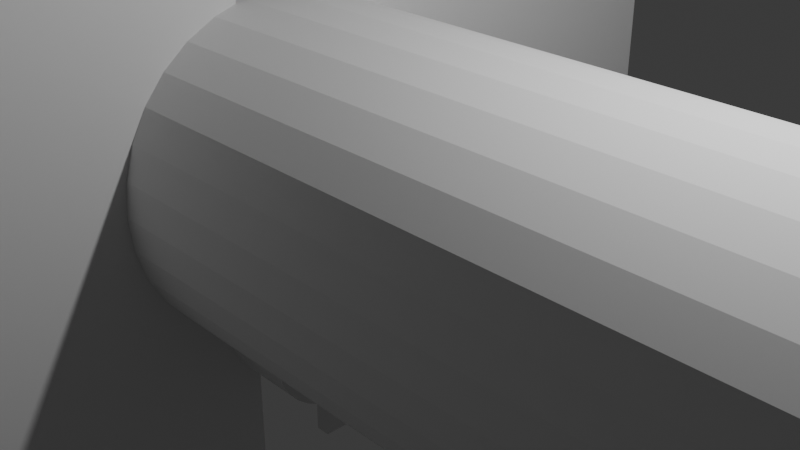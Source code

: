 # Source: ssto.blend  (saved by Blender 5.1.30; exported with 4.5.12 LTS)
import bpy
from mathutils import Matrix  # noqa: F401  (used for matrix-valued properties, if any)

bpy.ops.wm.read_factory_settings(use_empty=True)
scene = bpy.context.scene
scene.name = 'Scene'

# ---- collections
col_collection = bpy.data.collections.new('Collection'); scene.collection.children.link(col_collection)

# ---- world
world_world = bpy.data.worlds.new('World'); scene.world = world_world
world_world.use_nodes = True; world_world.node_tree.nodes.clear()
_N = world_world.node_tree.nodes; _L = world_world.node_tree.links
n0 = _N.new('ShaderNodeOutputWorld'); n0.name = 'World Output'; n0.location = (200, 100)
n1 = _N.new('ShaderNodeBackground'); n1.name = 'Background'; n1.location = (-200, 100)
n1.inputs[0].default_value = (0.05088, 0.05088, 0.05088, 1.0)
_L.new(n1.outputs[0], n0.inputs[0])
n0.is_active_output = True
world_world.color = (0.05088, 0.05088, 0.05088)
world_world.sun_shadow_jitter_overblur = 0.0

# ---- cameras
cam_camera = bpy.data.cameras.new('Camera')
cam_camera.clip_end = 100.0
cam_camera.ortho_scale = 7.314

# ---- lights
light_light = bpy.data.lights.new('Light', 'POINT')
light_light.energy = 1000.0
light_light.shadow_soft_size = 0.1

# ---- meshes
me_cylinder_010 = bpy.data.meshes.new('Cylinder.010')
me_cylinder_010.from_pydata([(0.0, 2.0, -10.0), (0.0, 2.0, 10.0), (0.3902, 1.962, -10.0), (0.3902, 1.962, 10.0), (0.7654, 1.848, -10.0), (0.7654, 1.848, 10.0), (1.111, 1.663, -10.0), (1.111, 1.663, 10.0), (1.414, 1.414, -10.0), (1.414, 1.414, 10.0), (1.663, 1.111, -10.0), (1.663, 1.111, 10.0), (1.848, 0.7654, -10.0), (1.848, 0.7654, 10.0), (1.962, 0.3902, -10.0), (1.962, 0.3902, 10.0), (2.0, 0.0, -10.0), (2.0, 0.0, 10.0), (1.962, -0.3902, -10.0), (1.962, -0.3902, 10.0), (1.848, -0.7654, -10.0), (1.848, -0.7654, 10.0), (1.663, -1.111, -10.0), (1.663, -1.111, 10.0), (1.414, -1.414, -10.0), (1.414, -1.414, 10.0), (1.111, -1.663, -10.0), (1.111, -1.663, 10.0), (0.7654, -1.848, -10.0), (0.7654, -1.848, 10.0), (0.3902, -1.962, -10.0), (0.3902, -1.962, 10.0), (0.0, -2.0, -10.0), (0.0, -2.0, 10.0), (-0.3902, -1.962, -10.0), (-0.3902, -1.962, 10.0), (-0.7654, -1.848, -10.0), (-0.7654, -1.848, 10.0), (-1.111, -1.663, -10.0), (-1.111, -1.663, 10.0), (-1.414, -1.414, -10.0), (-1.414, -1.414, 10.0), (-1.663, -1.111, -10.0), (-1.663, -1.111, 10.0), (-1.848, -0.7654, -10.0), (-1.848, -0.7654, 10.0), (-1.962, -0.3902, -10.0), (-1.962, -0.3902, 10.0), (-2.0, 0.0, -10.0), (-2.0, 0.0, 10.0), (-1.962, 0.3902, -10.0), (-1.962, 0.3902, 10.0), (-1.848, 0.7654, -10.0), (-1.848, 0.7654, 10.0), (-1.663, 1.111, -10.0), (-1.663, 1.111, 10.0), (-1.414, 1.414, -10.0), (-1.414, 1.414, 10.0), (-1.111, 1.663, -10.0), (-1.111, 1.663, 10.0), (-0.7654, 1.848, -10.0), (-0.7654, 1.848, 10.0), (-0.3902, 1.962, -10.0), (-0.3902, 1.962, 10.0)], [], [(0, 1, 3, 2), (2, 3, 5, 4), (4, 5, 7, 6), (6, 7, 9, 8), (8, 9, 11, 10), (10, 11, 13, 12), (12, 13, 15, 14), (14, 15, 17, 16), (16, 17, 19, 18), (18, 19, 21, 20), (20, 21, 23, 22), (22, 23, 25, 24), (24, 25, 27, 26), (26, 27, 29, 28), (28, 29, 31, 30), (30, 31, 33, 32), (32, 33, 35, 34), (34, 35, 37, 36), (36, 37, 39, 38), (38, 39, 41, 40), (40, 41, 43, 42), (42, 43, 45, 44), (44, 45, 47, 46), (46, 47, 49, 48), (48, 49, 51, 50), (50, 51, 53, 52), (52, 53, 55, 54), (54, 55, 57, 56), (56, 57, 59, 58), (58, 59, 61, 60), (3, 1, 63, 61, 59, 57, 55, 53, 51, 49, 47, 45, 43, 41, 39, 37, 35, 33, 31, 29, 27, 25, 23, 21, 19, 17, 15, 13, 11, 9, 7, 5), (60, 61, 63, 62), (62, 63, 1, 0), (0, 2, 4, 6, 8, 10, 12, 14, 16, 18, 20, 22, 24, 26, 28, 30, 32, 34, 36, 38, 40, 42, 44, 46, 48, 50, 52, 54, 56, 58, 60, 62)])
_uv = me_cylinder_010.uv_layers.new(name='UVMap')
_uv.uv.foreach_set('vector', [1.0, 0.5, 1.0, 1.0, 0.9688, 1.0, 0.9688, 0.5, 0.9688, 0.5, 0.9688, 1.0, 0.9375, 1.0, 0.9375, 0.5, 0.9375, 0.5, 0.9375, 1.0, 0.9062, 1.0, 0.9062, 0.5, 0.9062, 0.5, 0.9062, 1.0, 0.875, 1.0, 0.875, 0.5, 0.875, 0.5, 0.875, 1.0, 0.8438, 1.0, 0.8438, 0.5, 0.8438, 0.5, 0.8438, 1.0, 0.8125, 1.0, 0.8125, 0.5, 0.8125, 0.5, 0.8125, 1.0, 0.7812, 1.0, 0.7812, 0.5, 0.7812, 0.5, 0.7812, 1.0, 0.75, 1.0, 0.75, 0.5, 0.75, 0.5, 0.75, 1.0, 0.7188, 1.0, 0.7188, 0.5, 0.7188, 0.5, 0.7188, 1.0, 0.6875, 1.0, 0.6875, 0.5, 0.6875, 0.5, 0.6875, 1.0, 0.6562, 1.0, 0.6562, 0.5, 0.6562, 0.5, 0.6562, 1.0, 0.625, 1.0, 0.625, 0.5, 0.625, 0.5, 0.625, 1.0, 0.5938, 1.0, 0.5938, 0.5, 0.5938, 0.5, 0.5938, 1.0, 0.5625, 1.0, 0.5625, 0.5, 0.5625, 0.5, 0.5625, 1.0, 0.5312, 1.0, 0.5312, 0.5, 0.5312, 0.5, 0.5312, 1.0, 0.5, 1.0, 0.5, 0.5, 0.5, 0.5, 0.5, 1.0, 0.4688, 1.0, 0.4688, 0.5, 0.4688, 0.5, 0.4688, 1.0, 0.4375, 1.0, 0.4375, 0.5, 0.4375, 0.5, 0.4375, 1.0, 0.4062, 1.0, 0.4062, 0.5, 0.4062, 0.5, 0.4062, 1.0, 0.375, 1.0, 0.375, 0.5, 0.375, 0.5, 0.375, 1.0, 0.3438, 1.0, 0.3438, 0.5, 0.3438, 0.5, 0.3438, 1.0, 0.3125, 1.0, 0.3125, 0.5, 0.3125, 0.5, 0.3125, 1.0, 0.2812, 1.0, 0.2812, 0.5, 0.2812, 0.5, 0.2812, 1.0, 0.25, 1.0, 0.25, 0.5, 0.25, 0.5, 0.25, 1.0, 0.2188, 1.0, 0.2188, 0.5, 0.2188, 0.5, 0.2188, 1.0, 0.1875, 1.0, 0.1875, 0.5, 0.1875, 0.5, 0.1875, 1.0, 0.1562, 1.0, 0.1562, 0.5, 0.1562, 0.5, 0.1562, 1.0, 0.125, 1.0, 0.125, 0.5, 0.125, 0.5, 0.125, 1.0, 0.09375, 1.0, 0.09375, 0.5, 0.09375, 0.5, 0.09375, 1.0, 0.0625, 1.0, 0.0625, 0.5, 0.2968, 0.4854, 0.25, 0.49, 0.2032, 0.4854, 0.1582, 0.4717, 0.1167, 0.4496, 0.08029, 0.4197, 0.05045, 0.3833, 0.02827, 0.3418, 0.01461, 0.2968, 0.01, 0.25, 0.01461, 0.2032, 0.02827, 0.1582, 0.05045, 0.1167, 0.08029, 0.08029, 0.1167, 0.05045, 0.1582, 0.02827, 0.2032, 0.01461, 0.25, 0.01, 0.2968, 0.01461, 0.3418, 0.02827, 0.3833, 0.05045, 0.4197, 0.08029, 0.4496, 0.1167, 0.4717, 0.1582, 0.4854, 0.2032, 0.49, 0.25, 0.4854, 0.2968, 0.4717, 0.3418, 0.4496, 0.3833, 0.4197, 0.4197, 0.3833, 0.4496, 0.3418, 0.4717, 0.0625, 0.5, 0.0625, 1.0, 0.03125, 1.0, 0.03125, 0.5, 0.03125, 0.5, 0.03125, 1.0, 0.0, 1.0, 0.0, 0.5, 0.75, 0.49, 0.7968, 0.4854, 0.8418, 0.4717, 0.8833, 0.4496, 0.9197, 0.4197, 0.9496, 0.3833, 0.9717, 0.3418, 0.9854, 0.2968, 0.99, 0.25, 0.9854, 0.2032, 0.9717, 0.1582, 0.9496, 0.1167, 0.9197, 0.08029, 0.8833, 0.05045, 0.8418, 0.02827, 0.7968, 0.01461, 0.75, 0.01, 0.7032, 0.01461, 0.6582, 0.02827, 0.6167, 0.05045, 0.5803, 0.08029, 0.5504, 0.1167, 0.5283, 0.1582, 0.5146, 0.2032, 0.51, 0.25, 0.5146, 0.2968, 0.5283, 0.3418, 0.5504, 0.3833, 0.5803, 0.4197, 0.6167, 0.4496, 0.6582, 0.4717, 0.7032, 0.4854])
me_cylinder_010.update()
me_cone_002 = bpy.data.meshes.new('Cone.002')
me_cone_002.from_pydata([(0.0, 2.0, -2.0), (0.3902, 1.962, -2.0), (0.7654, 1.848, -2.0), (1.111, 1.663, -2.0), (1.414, 1.414, -2.0), (1.663, 1.111, -2.0), (1.848, 0.7654, -2.0), (1.962, 0.3902, -2.0), (2.0, 0.0, -2.0), (1.962, -0.3902, -2.0), (1.848, -0.7654, -2.0), (1.663, -1.111, -2.0), (1.414, -1.414, -2.0), (1.111, -1.663, -2.0), (0.7654, -1.848, -2.0), (0.3902, -1.962, -2.0), (0.0, -2.0, -2.0), (-0.3902, -1.962, -2.0), (-0.7654, -1.848, -2.0), (-1.111, -1.663, -2.0), (-1.414, -1.414, -2.0), (-1.663, -1.111, -2.0), (-1.848, -0.7654, -2.0), (-1.962, -0.3902, -2.0), (-2.0, 0.0, -2.0), (-1.962, 0.3902, -2.0), (-1.848, 0.7654, -2.0), (-1.663, 1.111, -2.0), (-1.414, 1.414, -2.0), (-1.111, 1.663, -2.0), (-0.7654, 1.848, -2.0), (-0.3902, 1.962, -2.0), (0.0, 0.0, 2.0)], [], [(0, 32, 1), (1, 32, 2), (2, 32, 3), (3, 32, 4), (4, 32, 5), (5, 32, 6), (6, 32, 7), (7, 32, 8), (8, 32, 9), (9, 32, 10), (10, 32, 11), (11, 32, 12), (12, 32, 13), (13, 32, 14), (14, 32, 15), (15, 32, 16), (16, 32, 17), (17, 32, 18), (18, 32, 19), (19, 32, 20), (20, 32, 21), (21, 32, 22), (22, 32, 23), (23, 32, 24), (24, 32, 25), (25, 32, 26), (26, 32, 27), (27, 32, 28), (28, 32, 29), (29, 32, 30), (0, 1, 2, 3, 4, 5, 6, 7, 8, 9, 10, 11, 12, 13, 14, 15, 16, 17, 18, 19, 20, 21, 22, 23, 24, 25, 26, 27, 28, 29, 30, 31), (30, 32, 31), (31, 32, 0)])
_uv = me_cone_002.uv_layers.new(name='UVMap')
_uv.uv.foreach_set('vector', [0.25, 0.49, 0.25, 0.25, 0.2968, 0.4854, 0.2968, 0.4854, 0.25, 0.25, 0.3418, 0.4717, 0.3418, 0.4717, 0.25, 0.25, 0.3833, 0.4496, 0.3833, 0.4496, 0.25, 0.25, 0.4197, 0.4197, 0.4197, 0.4197, 0.25, 0.25, 0.4496, 0.3833, 0.4496, 0.3833, 0.25, 0.25, 0.4717, 0.3418, 0.4717, 0.3418, 0.25, 0.25, 0.4854, 0.2968, 0.4854, 0.2968, 0.25, 0.25, 0.49, 0.25, 0.49, 0.25, 0.25, 0.25, 0.4854, 0.2032, 0.4854, 0.2032, 0.25, 0.25, 0.4717, 0.1582, 0.4717, 0.1582, 0.25, 0.25, 0.4496, 0.1167, 0.4496, 0.1167, 0.25, 0.25, 0.4197, 0.08029, 0.4197, 0.08029, 0.25, 0.25, 0.3833, 0.05045, 0.3833, 0.05045, 0.25, 0.25, 0.3418, 0.02827, 0.3418, 0.02827, 0.25, 0.25, 0.2968, 0.01461, 0.2968, 0.01461, 0.25, 0.25, 0.25, 0.01, 0.25, 0.01, 0.25, 0.25, 0.2032, 0.01461, 0.2032, 0.01461, 0.25, 0.25, 0.1582, 0.02827, 0.1582, 0.02827, 0.25, 0.25, 0.1167, 0.05045, 0.1167, 0.05045, 0.25, 0.25, 0.08029, 0.08029, 0.08029, 0.08029, 0.25, 0.25, 0.05045, 0.1167, 0.05045, 0.1167, 0.25, 0.25, 0.02827, 0.1582, 0.02827, 0.1582, 0.25, 0.25, 0.01461, 0.2032, 0.01461, 0.2032, 0.25, 0.25, 0.01, 0.25, 0.01, 0.25, 0.25, 0.25, 0.01461, 0.2968, 0.01461, 0.2968, 0.25, 0.25, 0.02827, 0.3418, 0.02827, 0.3418, 0.25, 0.25, 0.05045, 0.3833, 0.05045, 0.3833, 0.25, 0.25, 0.08029, 0.4197, 0.08029, 0.4197, 0.25, 0.25, 0.1167, 0.4496, 0.1167, 0.4496, 0.25, 0.25, 0.1582, 0.4717, 0.75, 0.49, 0.7968, 0.4854, 0.8418, 0.4717, 0.8833, 0.4496, 0.9197, 0.4197, 0.9496, 0.3833, 0.9717, 0.3418, 0.9854, 0.2968, 0.99, 0.25, 0.9854, 0.2032, 0.9717, 0.1582, 0.9496, 0.1167, 0.9197, 0.08029, 0.8833, 0.05045, 0.8418, 0.02827, 0.7968, 0.01461, 0.75, 0.01, 0.7032, 0.01461, 0.6582, 0.02827, 0.6167, 0.05045, 0.5803, 0.08029, 0.5504, 0.1167, 0.5283, 0.1582, 0.5146, 0.2032, 0.51, 0.25, 0.5146, 0.2968, 0.5283, 0.3418, 0.5504, 0.3833, 0.5803, 0.4197, 0.6167, 0.4496, 0.6582, 0.4717, 0.7032, 0.4854, 0.1582, 0.4717, 0.25, 0.25, 0.2032, 0.4854, 0.2032, 0.4854, 0.25, 0.25, 0.25, 0.49])
me_cone_002.update()
me_cone_003 = bpy.data.meshes.new('Cone.003')
me_cone_003.from_pydata([(0.0, 1.2, -1.25), (0.2341, 1.177, -1.25), (0.4592, 1.109, -1.25), (0.6667, 0.9978, -1.25), (0.8485, 0.8485, -1.25), (0.9978, 0.6667, -1.25), (1.109, 0.4592, -1.25), (1.177, 0.2341, -1.25), (1.2, 0.0, -1.25), (1.177, -0.2341, -1.25), (1.109, -0.4592, -1.25), (0.9978, -0.6667, -1.25), (0.8485, -0.8485, -1.25), (0.6667, -0.9978, -1.25), (0.4592, -1.109, -1.25), (0.2341, -1.177, -1.25), (0.0, -1.2, -1.25), (-0.2341, -1.177, -1.25), (-0.4592, -1.109, -1.25), (-0.6667, -0.9978, -1.25), (-0.8485, -0.8485, -1.25), (-0.9978, -0.6667, -1.25), (-1.109, -0.4592, -1.25), (-1.177, -0.2341, -1.25), (-1.2, 0.0, -1.25), (-1.177, 0.2341, -1.25), (-1.109, 0.4592, -1.25), (-0.9978, 0.6667, -1.25), (-0.8485, 0.8485, -1.25), (-0.6667, 0.9978, -1.25), (-0.4592, 1.109, -1.25), (-0.2341, 1.177, -1.25), (0.0, 0.0, 1.25)], [], [(0, 32, 1), (1, 32, 2), (2, 32, 3), (3, 32, 4), (4, 32, 5), (5, 32, 6), (6, 32, 7), (7, 32, 8), (8, 32, 9), (9, 32, 10), (10, 32, 11), (11, 32, 12), (12, 32, 13), (13, 32, 14), (14, 32, 15), (15, 32, 16), (16, 32, 17), (17, 32, 18), (18, 32, 19), (19, 32, 20), (20, 32, 21), (21, 32, 22), (22, 32, 23), (23, 32, 24), (24, 32, 25), (25, 32, 26), (26, 32, 27), (27, 32, 28), (28, 32, 29), (29, 32, 30), (0, 1, 2, 3, 4, 5, 6, 7, 8, 9, 10, 11, 12, 13, 14, 15, 16, 17, 18, 19, 20, 21, 22, 23, 24, 25, 26, 27, 28, 29, 30, 31), (30, 32, 31), (31, 32, 0)])
_uv = me_cone_003.uv_layers.new(name='UVMap')
_uv.uv.foreach_set('vector', [0.25, 0.49, 0.25, 0.25, 0.2968, 0.4854, 0.2968, 0.4854, 0.25, 0.25, 0.3418, 0.4717, 0.3418, 0.4717, 0.25, 0.25, 0.3833, 0.4496, 0.3833, 0.4496, 0.25, 0.25, 0.4197, 0.4197, 0.4197, 0.4197, 0.25, 0.25, 0.4496, 0.3833, 0.4496, 0.3833, 0.25, 0.25, 0.4717, 0.3418, 0.4717, 0.3418, 0.25, 0.25, 0.4854, 0.2968, 0.4854, 0.2968, 0.25, 0.25, 0.49, 0.25, 0.49, 0.25, 0.25, 0.25, 0.4854, 0.2032, 0.4854, 0.2032, 0.25, 0.25, 0.4717, 0.1582, 0.4717, 0.1582, 0.25, 0.25, 0.4496, 0.1167, 0.4496, 0.1167, 0.25, 0.25, 0.4197, 0.08029, 0.4197, 0.08029, 0.25, 0.25, 0.3833, 0.05045, 0.3833, 0.05045, 0.25, 0.25, 0.3418, 0.02827, 0.3418, 0.02827, 0.25, 0.25, 0.2968, 0.01461, 0.2968, 0.01461, 0.25, 0.25, 0.25, 0.01, 0.25, 0.01, 0.25, 0.25, 0.2032, 0.01461, 0.2032, 0.01461, 0.25, 0.25, 0.1582, 0.02827, 0.1582, 0.02827, 0.25, 0.25, 0.1167, 0.05045, 0.1167, 0.05045, 0.25, 0.25, 0.08029, 0.08029, 0.08029, 0.08029, 0.25, 0.25, 0.05045, 0.1167, 0.05045, 0.1167, 0.25, 0.25, 0.02827, 0.1582, 0.02827, 0.1582, 0.25, 0.25, 0.01461, 0.2032, 0.01461, 0.2032, 0.25, 0.25, 0.01, 0.25, 0.01, 0.25, 0.25, 0.25, 0.01461, 0.2968, 0.01461, 0.2968, 0.25, 0.25, 0.02827, 0.3418, 0.02827, 0.3418, 0.25, 0.25, 0.05045, 0.3833, 0.05045, 0.3833, 0.25, 0.25, 0.08029, 0.4197, 0.08029, 0.4197, 0.25, 0.25, 0.1167, 0.4496, 0.1167, 0.4496, 0.25, 0.25, 0.1582, 0.4717, 0.75, 0.49, 0.7968, 0.4854, 0.8418, 0.4717, 0.8833, 0.4496, 0.9197, 0.4197, 0.9496, 0.3833, 0.9717, 0.3418, 0.9854, 0.2968, 0.99, 0.25, 0.9854, 0.2032, 0.9717, 0.1582, 0.9496, 0.1167, 0.9197, 0.08029, 0.8833, 0.05045, 0.8418, 0.02827, 0.7968, 0.01461, 0.75, 0.01, 0.7032, 0.01461, 0.6582, 0.02827, 0.6167, 0.05045, 0.5803, 0.08029, 0.5504, 0.1167, 0.5283, 0.1582, 0.5146, 0.2032, 0.51, 0.25, 0.5146, 0.2968, 0.5283, 0.3418, 0.5504, 0.3833, 0.5803, 0.4197, 0.6167, 0.4496, 0.6582, 0.4717, 0.7032, 0.4854, 0.1582, 0.4717, 0.25, 0.25, 0.2032, 0.4854, 0.2032, 0.4854, 0.25, 0.25, 0.25, 0.49])
me_cone_003.update()
me_cube_006 = bpy.data.meshes.new('Cube.006')
me_cube_006.from_pydata([(-0.5, -0.5, -0.5), (-0.5, -0.5, 0.5), (-0.5, 0.5, -0.5), (-0.5, 0.5, 0.5), (0.5, -0.5, -0.5), (0.5, -0.5, 0.5), (0.5, 0.5, -0.5), (0.5, 0.5, 0.5)], [], [(0, 1, 3, 2), (2, 3, 7, 6), (6, 7, 5, 4), (4, 5, 1, 0), (2, 6, 4, 0), (7, 3, 1, 5)])
_uv = me_cube_006.uv_layers.new(name='UVMap')
_uv.uv.foreach_set('vector', [0.375, 0.0, 0.625, 0.0, 0.625, 0.25, 0.375, 0.25, 0.375, 0.25, 0.625, 0.25, 0.625, 0.5, 0.375, 0.5, 0.375, 0.5, 0.625, 0.5, 0.625, 0.75, 0.375, 0.75, 0.375, 0.75, 0.625, 0.75, 0.625, 1.0, 0.375, 1.0, 0.125, 0.5, 0.375, 0.5, 0.375, 0.75, 0.125, 0.75, 0.625, 0.5, 0.875, 0.5, 0.875, 0.75, 0.625, 0.75])
me_cube_006.update()
me_cube_007 = bpy.data.meshes.new('Cube.007')
me_cube_007.from_pydata([(-0.5, -0.5, -0.5), (-0.5, -0.5, 0.5), (-0.5, 0.5, -0.5), (-0.5, 0.5, 0.5), (0.5, -0.5, -0.5), (0.5, -0.5, 0.5), (0.5, 0.5, -0.5), (0.5, 0.5, 0.5)], [], [(0, 1, 3, 2), (2, 3, 7, 6), (6, 7, 5, 4), (4, 5, 1, 0), (2, 6, 4, 0), (7, 3, 1, 5)])
_uv = me_cube_007.uv_layers.new(name='UVMap')
_uv.uv.foreach_set('vector', [0.375, 0.0, 0.625, 0.0, 0.625, 0.25, 0.375, 0.25, 0.375, 0.25, 0.625, 0.25, 0.625, 0.5, 0.375, 0.5, 0.375, 0.5, 0.625, 0.5, 0.625, 0.75, 0.375, 0.75, 0.375, 0.75, 0.625, 0.75, 0.625, 1.0, 0.375, 1.0, 0.125, 0.5, 0.375, 0.5, 0.375, 0.75, 0.125, 0.75, 0.625, 0.5, 0.875, 0.5, 0.875, 0.75, 0.625, 0.75])
me_cube_007.update()
me_cube_008 = bpy.data.meshes.new('Cube.008')
me_cube_008.from_pydata([(-0.5, -0.5, -0.5), (-0.5, -0.5, 0.5), (-0.5, 0.5, -0.5), (-0.5, 0.5, 0.5), (0.5, -0.5, -0.5), (0.5, -0.5, 0.5), (0.5, 0.5, -0.5), (0.5, 0.5, 0.5)], [], [(0, 1, 3, 2), (2, 3, 7, 6), (6, 7, 5, 4), (4, 5, 1, 0), (2, 6, 4, 0), (7, 3, 1, 5)])
_uv = me_cube_008.uv_layers.new(name='UVMap')
_uv.uv.foreach_set('vector', [0.375, 0.0, 0.625, 0.0, 0.625, 0.25, 0.375, 0.25, 0.375, 0.25, 0.625, 0.25, 0.625, 0.5, 0.375, 0.5, 0.375, 0.5, 0.625, 0.5, 0.625, 0.75, 0.375, 0.75, 0.375, 0.75, 0.625, 0.75, 0.625, 1.0, 0.375, 1.0, 0.125, 0.5, 0.375, 0.5, 0.375, 0.75, 0.125, 0.75, 0.625, 0.5, 0.875, 0.5, 0.875, 0.75, 0.625, 0.75])
me_cube_008.update()
me_cube_009 = bpy.data.meshes.new('Cube.009')
me_cube_009.from_pydata([(-0.5, -0.5, -0.5), (-0.5, -0.5, 0.5), (-0.5, 0.5, -0.5), (-0.5, 0.5, 0.5), (0.5, -0.5, -0.5), (0.5, -0.5, 0.5), (0.5, 0.5, -0.5), (0.5, 0.5, 0.5)], [], [(0, 1, 3, 2), (2, 3, 7, 6), (6, 7, 5, 4), (4, 5, 1, 0), (2, 6, 4, 0), (7, 3, 1, 5)])
_uv = me_cube_009.uv_layers.new(name='UVMap')
_uv.uv.foreach_set('vector', [0.375, 0.0, 0.625, 0.0, 0.625, 0.25, 0.375, 0.25, 0.375, 0.25, 0.625, 0.25, 0.625, 0.5, 0.375, 0.5, 0.375, 0.5, 0.625, 0.5, 0.625, 0.75, 0.375, 0.75, 0.375, 0.75, 0.625, 0.75, 0.625, 1.0, 0.375, 1.0, 0.125, 0.5, 0.375, 0.5, 0.375, 0.75, 0.125, 0.75, 0.625, 0.5, 0.875, 0.5, 0.875, 0.75, 0.625, 0.75])
me_cube_009.update()
me_cube_010 = bpy.data.meshes.new('Cube.010')
me_cube_010.from_pydata([(-0.5, -0.5, -0.5), (-0.5, -0.5, 0.5), (-0.5, 0.5, -0.5), (-0.5, 0.5, 0.5), (0.5, -0.5, -0.5), (0.5, -0.5, 0.5), (0.5, 0.5, -0.5), (0.5, 0.5, 0.5)], [], [(0, 1, 3, 2), (2, 3, 7, 6), (6, 7, 5, 4), (4, 5, 1, 0), (2, 6, 4, 0), (7, 3, 1, 5)])
_uv = me_cube_010.uv_layers.new(name='UVMap')
_uv.uv.foreach_set('vector', [0.375, 0.0, 0.625, 0.0, 0.625, 0.25, 0.375, 0.25, 0.375, 0.25, 0.625, 0.25, 0.625, 0.5, 0.375, 0.5, 0.375, 0.5, 0.625, 0.5, 0.625, 0.75, 0.375, 0.75, 0.375, 0.75, 0.625, 0.75, 0.625, 1.0, 0.375, 1.0, 0.125, 0.5, 0.375, 0.5, 0.375, 0.75, 0.125, 0.75, 0.625, 0.5, 0.875, 0.5, 0.875, 0.75, 0.625, 0.75])
me_cube_010.update()
me_cube_011 = bpy.data.meshes.new('Cube.011')
me_cube_011.from_pydata([(-0.5, -0.5, -0.5), (-0.5, -0.5, 0.5), (-0.5, 0.5, -0.5), (-0.5, 0.5, 0.5), (0.5, -0.5, -0.5), (0.5, -0.5, 0.5), (0.5, 0.5, -0.5), (0.5, 0.5, 0.5)], [], [(0, 1, 3, 2), (2, 3, 7, 6), (6, 7, 5, 4), (4, 5, 1, 0), (2, 6, 4, 0), (7, 3, 1, 5)])
_uv = me_cube_011.uv_layers.new(name='UVMap')
_uv.uv.foreach_set('vector', [0.375, 0.0, 0.625, 0.0, 0.625, 0.25, 0.375, 0.25, 0.375, 0.25, 0.625, 0.25, 0.625, 0.5, 0.375, 0.5, 0.375, 0.5, 0.625, 0.5, 0.625, 0.75, 0.375, 0.75, 0.375, 0.75, 0.625, 0.75, 0.625, 1.0, 0.375, 1.0, 0.125, 0.5, 0.375, 0.5, 0.375, 0.75, 0.125, 0.75, 0.625, 0.5, 0.875, 0.5, 0.875, 0.75, 0.625, 0.75])
me_cube_011.update()
me_cylinder_011 = bpy.data.meshes.new('Cylinder.011')
me_cylinder_011.from_pydata([(0.0, 0.3, -0.75), (0.0, 0.3, 0.75), (0.05853, 0.2942, -0.75), (0.05853, 0.2942, 0.75), (0.1148, 0.2772, -0.75), (0.1148, 0.2772, 0.75), (0.1667, 0.2494, -0.75), (0.1667, 0.2494, 0.75), (0.2121, 0.2121, -0.75), (0.2121, 0.2121, 0.75), (0.2494, 0.1667, -0.75), (0.2494, 0.1667, 0.75), (0.2772, 0.1148, -0.75), (0.2772, 0.1148, 0.75), (0.2942, 0.05853, -0.75), (0.2942, 0.05853, 0.75), (0.3, 0.0, -0.75), (0.3, 0.0, 0.75), (0.2942, -0.05853, -0.75), (0.2942, -0.05853, 0.75), (0.2772, -0.1148, -0.75), (0.2772, -0.1148, 0.75), (0.2494, -0.1667, -0.75), (0.2494, -0.1667, 0.75), (0.2121, -0.2121, -0.75), (0.2121, -0.2121, 0.75), (0.1667, -0.2494, -0.75), (0.1667, -0.2494, 0.75), (0.1148, -0.2772, -0.75), (0.1148, -0.2772, 0.75), (0.05853, -0.2942, -0.75), (0.05853, -0.2942, 0.75), (0.0, -0.3, -0.75), (0.0, -0.3, 0.75), (-0.05853, -0.2942, -0.75), (-0.05853, -0.2942, 0.75), (-0.1148, -0.2772, -0.75), (-0.1148, -0.2772, 0.75), (-0.1667, -0.2494, -0.75), (-0.1667, -0.2494, 0.75), (-0.2121, -0.2121, -0.75), (-0.2121, -0.2121, 0.75), (-0.2494, -0.1667, -0.75), (-0.2494, -0.1667, 0.75), (-0.2772, -0.1148, -0.75), (-0.2772, -0.1148, 0.75), (-0.2942, -0.05853, -0.75), (-0.2942, -0.05853, 0.75), (-0.3, 0.0, -0.75), (-0.3, 0.0, 0.75), (-0.2942, 0.05853, -0.75), (-0.2942, 0.05853, 0.75), (-0.2772, 0.1148, -0.75), (-0.2772, 0.1148, 0.75), (-0.2494, 0.1667, -0.75), (-0.2494, 0.1667, 0.75), (-0.2121, 0.2121, -0.75), (-0.2121, 0.2121, 0.75), (-0.1667, 0.2494, -0.75), (-0.1667, 0.2494, 0.75), (-0.1148, 0.2772, -0.75), (-0.1148, 0.2772, 0.75), (-0.05853, 0.2942, -0.75), (-0.05853, 0.2942, 0.75)], [], [(0, 1, 3, 2), (2, 3, 5, 4), (4, 5, 7, 6), (6, 7, 9, 8), (8, 9, 11, 10), (10, 11, 13, 12), (12, 13, 15, 14), (14, 15, 17, 16), (16, 17, 19, 18), (18, 19, 21, 20), (20, 21, 23, 22), (22, 23, 25, 24), (24, 25, 27, 26), (26, 27, 29, 28), (28, 29, 31, 30), (30, 31, 33, 32), (32, 33, 35, 34), (34, 35, 37, 36), (36, 37, 39, 38), (38, 39, 41, 40), (40, 41, 43, 42), (42, 43, 45, 44), (44, 45, 47, 46), (46, 47, 49, 48), (48, 49, 51, 50), (50, 51, 53, 52), (52, 53, 55, 54), (54, 55, 57, 56), (56, 57, 59, 58), (58, 59, 61, 60), (3, 1, 63, 61, 59, 57, 55, 53, 51, 49, 47, 45, 43, 41, 39, 37, 35, 33, 31, 29, 27, 25, 23, 21, 19, 17, 15, 13, 11, 9, 7, 5), (60, 61, 63, 62), (62, 63, 1, 0), (0, 2, 4, 6, 8, 10, 12, 14, 16, 18, 20, 22, 24, 26, 28, 30, 32, 34, 36, 38, 40, 42, 44, 46, 48, 50, 52, 54, 56, 58, 60, 62)])
_uv = me_cylinder_011.uv_layers.new(name='UVMap')
_uv.uv.foreach_set('vector', [1.0, 0.5, 1.0, 1.0, 0.9688, 1.0, 0.9688, 0.5, 0.9688, 0.5, 0.9688, 1.0, 0.9375, 1.0, 0.9375, 0.5, 0.9375, 0.5, 0.9375, 1.0, 0.9062, 1.0, 0.9062, 0.5, 0.9062, 0.5, 0.9062, 1.0, 0.875, 1.0, 0.875, 0.5, 0.875, 0.5, 0.875, 1.0, 0.8438, 1.0, 0.8438, 0.5, 0.8438, 0.5, 0.8438, 1.0, 0.8125, 1.0, 0.8125, 0.5, 0.8125, 0.5, 0.8125, 1.0, 0.7812, 1.0, 0.7812, 0.5, 0.7812, 0.5, 0.7812, 1.0, 0.75, 1.0, 0.75, 0.5, 0.75, 0.5, 0.75, 1.0, 0.7188, 1.0, 0.7188, 0.5, 0.7188, 0.5, 0.7188, 1.0, 0.6875, 1.0, 0.6875, 0.5, 0.6875, 0.5, 0.6875, 1.0, 0.6562, 1.0, 0.6562, 0.5, 0.6562, 0.5, 0.6562, 1.0, 0.625, 1.0, 0.625, 0.5, 0.625, 0.5, 0.625, 1.0, 0.5938, 1.0, 0.5938, 0.5, 0.5938, 0.5, 0.5938, 1.0, 0.5625, 1.0, 0.5625, 0.5, 0.5625, 0.5, 0.5625, 1.0, 0.5312, 1.0, 0.5312, 0.5, 0.5312, 0.5, 0.5312, 1.0, 0.5, 1.0, 0.5, 0.5, 0.5, 0.5, 0.5, 1.0, 0.4688, 1.0, 0.4688, 0.5, 0.4688, 0.5, 0.4688, 1.0, 0.4375, 1.0, 0.4375, 0.5, 0.4375, 0.5, 0.4375, 1.0, 0.4062, 1.0, 0.4062, 0.5, 0.4062, 0.5, 0.4062, 1.0, 0.375, 1.0, 0.375, 0.5, 0.375, 0.5, 0.375, 1.0, 0.3438, 1.0, 0.3438, 0.5, 0.3438, 0.5, 0.3438, 1.0, 0.3125, 1.0, 0.3125, 0.5, 0.3125, 0.5, 0.3125, 1.0, 0.2812, 1.0, 0.2812, 0.5, 0.2812, 0.5, 0.2812, 1.0, 0.25, 1.0, 0.25, 0.5, 0.25, 0.5, 0.25, 1.0, 0.2188, 1.0, 0.2188, 0.5, 0.2188, 0.5, 0.2188, 1.0, 0.1875, 1.0, 0.1875, 0.5, 0.1875, 0.5, 0.1875, 1.0, 0.1562, 1.0, 0.1562, 0.5, 0.1562, 0.5, 0.1562, 1.0, 0.125, 1.0, 0.125, 0.5, 0.125, 0.5, 0.125, 1.0, 0.09375, 1.0, 0.09375, 0.5, 0.09375, 0.5, 0.09375, 1.0, 0.0625, 1.0, 0.0625, 0.5, 0.2968, 0.4854, 0.25, 0.49, 0.2032, 0.4854, 0.1582, 0.4717, 0.1167, 0.4496, 0.08029, 0.4197, 0.05045, 0.3833, 0.02827, 0.3418, 0.01461, 0.2968, 0.01, 0.25, 0.01461, 0.2032, 0.02827, 0.1582, 0.05045, 0.1167, 0.08029, 0.08029, 0.1167, 0.05045, 0.1582, 0.02827, 0.2032, 0.01461, 0.25, 0.01, 0.2968, 0.01461, 0.3418, 0.02827, 0.3833, 0.05045, 0.4197, 0.08029, 0.4496, 0.1167, 0.4717, 0.1582, 0.4854, 0.2032, 0.49, 0.25, 0.4854, 0.2968, 0.4717, 0.3418, 0.4496, 0.3833, 0.4197, 0.4197, 0.3833, 0.4496, 0.3418, 0.4717, 0.0625, 0.5, 0.0625, 1.0, 0.03125, 1.0, 0.03125, 0.5, 0.03125, 0.5, 0.03125, 1.0, 0.0, 1.0, 0.0, 0.5, 0.75, 0.49, 0.7968, 0.4854, 0.8418, 0.4717, 0.8833, 0.4496, 0.9197, 0.4197, 0.9496, 0.3833, 0.9717, 0.3418, 0.9854, 0.2968, 0.99, 0.25, 0.9854, 0.2032, 0.9717, 0.1582, 0.9496, 0.1167, 0.9197, 0.08029, 0.8833, 0.05045, 0.8418, 0.02827, 0.7968, 0.01461, 0.75, 0.01, 0.7032, 0.01461, 0.6582, 0.02827, 0.6167, 0.05045, 0.5803, 0.08029, 0.5504, 0.1167, 0.5283, 0.1582, 0.5146, 0.2032, 0.51, 0.25, 0.5146, 0.2968, 0.5283, 0.3418, 0.5504, 0.3833, 0.5803, 0.4197, 0.6167, 0.4496, 0.6582, 0.4717, 0.7032, 0.4854])
me_cylinder_011.update()
me_cylinder_012 = bpy.data.meshes.new('Cylinder.012')
me_cylinder_012.from_pydata([(0.0, 1.8, -2.5), (0.0, 1.8, 2.5), (0.3512, 1.765, -2.5), (0.3512, 1.765, 2.5), (0.6888, 1.663, -2.5), (0.6888, 1.663, 2.5), (1.0, 1.497, -2.5), (1.0, 1.497, 2.5), (1.273, 1.273, -2.5), (1.273, 1.273, 2.5), (1.497, 1.0, -2.5), (1.497, 1.0, 2.5), (1.663, 0.6888, -2.5), (1.663, 0.6888, 2.5), (1.765, 0.3512, -2.5), (1.765, 0.3512, 2.5), (1.8, 0.0, -2.5), (1.8, 0.0, 2.5), (1.765, -0.3512, -2.5), (1.765, -0.3512, 2.5), (1.663, -0.6888, -2.5), (1.663, -0.6888, 2.5), (1.497, -1.0, -2.5), (1.497, -1.0, 2.5), (1.273, -1.273, -2.5), (1.273, -1.273, 2.5), (1.0, -1.497, -2.5), (1.0, -1.497, 2.5), (0.6888, -1.663, -2.5), (0.6888, -1.663, 2.5), (0.3512, -1.765, -2.5), (0.3512, -1.765, 2.5), (0.0, -1.8, -2.5), (0.0, -1.8, 2.5), (-0.3512, -1.765, -2.5), (-0.3512, -1.765, 2.5), (-0.6888, -1.663, -2.5), (-0.6888, -1.663, 2.5), (-1.0, -1.497, -2.5), (-1.0, -1.497, 2.5), (-1.273, -1.273, -2.5), (-1.273, -1.273, 2.5), (-1.497, -1.0, -2.5), (-1.497, -1.0, 2.5), (-1.663, -0.6888, -2.5), (-1.663, -0.6888, 2.5), (-1.765, -0.3512, -2.5), (-1.765, -0.3512, 2.5), (-1.8, 0.0, -2.5), (-1.8, 0.0, 2.5), (-1.765, 0.3512, -2.5), (-1.765, 0.3512, 2.5), (-1.663, 0.6888, -2.5), (-1.663, 0.6888, 2.5), (-1.497, 1.0, -2.5), (-1.497, 1.0, 2.5), (-1.273, 1.273, -2.5), (-1.273, 1.273, 2.5), (-1.0, 1.497, -2.5), (-1.0, 1.497, 2.5), (-0.6888, 1.663, -2.5), (-0.6888, 1.663, 2.5), (-0.3512, 1.765, -2.5), (-0.3512, 1.765, 2.5)], [], [(0, 1, 3, 2), (2, 3, 5, 4), (4, 5, 7, 6), (6, 7, 9, 8), (8, 9, 11, 10), (10, 11, 13, 12), (12, 13, 15, 14), (14, 15, 17, 16), (16, 17, 19, 18), (18, 19, 21, 20), (20, 21, 23, 22), (22, 23, 25, 24), (24, 25, 27, 26), (26, 27, 29, 28), (28, 29, 31, 30), (30, 31, 33, 32), (32, 33, 35, 34), (34, 35, 37, 36), (36, 37, 39, 38), (38, 39, 41, 40), (40, 41, 43, 42), (42, 43, 45, 44), (44, 45, 47, 46), (46, 47, 49, 48), (48, 49, 51, 50), (50, 51, 53, 52), (52, 53, 55, 54), (54, 55, 57, 56), (56, 57, 59, 58), (58, 59, 61, 60), (3, 1, 63, 61, 59, 57, 55, 53, 51, 49, 47, 45, 43, 41, 39, 37, 35, 33, 31, 29, 27, 25, 23, 21, 19, 17, 15, 13, 11, 9, 7, 5), (60, 61, 63, 62), (62, 63, 1, 0), (0, 2, 4, 6, 8, 10, 12, 14, 16, 18, 20, 22, 24, 26, 28, 30, 32, 34, 36, 38, 40, 42, 44, 46, 48, 50, 52, 54, 56, 58, 60, 62)])
_uv = me_cylinder_012.uv_layers.new(name='UVMap')
_uv.uv.foreach_set('vector', [1.0, 0.5, 1.0, 1.0, 0.9688, 1.0, 0.9688, 0.5, 0.9688, 0.5, 0.9688, 1.0, 0.9375, 1.0, 0.9375, 0.5, 0.9375, 0.5, 0.9375, 1.0, 0.9062, 1.0, 0.9062, 0.5, 0.9062, 0.5, 0.9062, 1.0, 0.875, 1.0, 0.875, 0.5, 0.875, 0.5, 0.875, 1.0, 0.8438, 1.0, 0.8438, 0.5, 0.8438, 0.5, 0.8438, 1.0, 0.8125, 1.0, 0.8125, 0.5, 0.8125, 0.5, 0.8125, 1.0, 0.7812, 1.0, 0.7812, 0.5, 0.7812, 0.5, 0.7812, 1.0, 0.75, 1.0, 0.75, 0.5, 0.75, 0.5, 0.75, 1.0, 0.7188, 1.0, 0.7188, 0.5, 0.7188, 0.5, 0.7188, 1.0, 0.6875, 1.0, 0.6875, 0.5, 0.6875, 0.5, 0.6875, 1.0, 0.6562, 1.0, 0.6562, 0.5, 0.6562, 0.5, 0.6562, 1.0, 0.625, 1.0, 0.625, 0.5, 0.625, 0.5, 0.625, 1.0, 0.5938, 1.0, 0.5938, 0.5, 0.5938, 0.5, 0.5938, 1.0, 0.5625, 1.0, 0.5625, 0.5, 0.5625, 0.5, 0.5625, 1.0, 0.5312, 1.0, 0.5312, 0.5, 0.5312, 0.5, 0.5312, 1.0, 0.5, 1.0, 0.5, 0.5, 0.5, 0.5, 0.5, 1.0, 0.4688, 1.0, 0.4688, 0.5, 0.4688, 0.5, 0.4688, 1.0, 0.4375, 1.0, 0.4375, 0.5, 0.4375, 0.5, 0.4375, 1.0, 0.4062, 1.0, 0.4062, 0.5, 0.4062, 0.5, 0.4062, 1.0, 0.375, 1.0, 0.375, 0.5, 0.375, 0.5, 0.375, 1.0, 0.3438, 1.0, 0.3438, 0.5, 0.3438, 0.5, 0.3438, 1.0, 0.3125, 1.0, 0.3125, 0.5, 0.3125, 0.5, 0.3125, 1.0, 0.2812, 1.0, 0.2812, 0.5, 0.2812, 0.5, 0.2812, 1.0, 0.25, 1.0, 0.25, 0.5, 0.25, 0.5, 0.25, 1.0, 0.2188, 1.0, 0.2188, 0.5, 0.2188, 0.5, 0.2188, 1.0, 0.1875, 1.0, 0.1875, 0.5, 0.1875, 0.5, 0.1875, 1.0, 0.1562, 1.0, 0.1562, 0.5, 0.1562, 0.5, 0.1562, 1.0, 0.125, 1.0, 0.125, 0.5, 0.125, 0.5, 0.125, 1.0, 0.09375, 1.0, 0.09375, 0.5, 0.09375, 0.5, 0.09375, 1.0, 0.0625, 1.0, 0.0625, 0.5, 0.2968, 0.4854, 0.25, 0.49, 0.2032, 0.4854, 0.1582, 0.4717, 0.1167, 0.4496, 0.08029, 0.4197, 0.05045, 0.3833, 0.02827, 0.3418, 0.01461, 0.2968, 0.01, 0.25, 0.01461, 0.2032, 0.02827, 0.1582, 0.05045, 0.1167, 0.08029, 0.08029, 0.1167, 0.05045, 0.1582, 0.02827, 0.2032, 0.01461, 0.25, 0.01, 0.2968, 0.01461, 0.3418, 0.02827, 0.3833, 0.05045, 0.4197, 0.08029, 0.4496, 0.1167, 0.4717, 0.1582, 0.4854, 0.2032, 0.49, 0.25, 0.4854, 0.2968, 0.4717, 0.3418, 0.4496, 0.3833, 0.4197, 0.4197, 0.3833, 0.4496, 0.3418, 0.4717, 0.0625, 0.5, 0.0625, 1.0, 0.03125, 1.0, 0.03125, 0.5, 0.03125, 0.5, 0.03125, 1.0, 0.0, 1.0, 0.0, 0.5, 0.75, 0.49, 0.7968, 0.4854, 0.8418, 0.4717, 0.8833, 0.4496, 0.9197, 0.4197, 0.9496, 0.3833, 0.9717, 0.3418, 0.9854, 0.2968, 0.99, 0.25, 0.9854, 0.2032, 0.9717, 0.1582, 0.9496, 0.1167, 0.9197, 0.08029, 0.8833, 0.05045, 0.8418, 0.02827, 0.7968, 0.01461, 0.75, 0.01, 0.7032, 0.01461, 0.6582, 0.02827, 0.6167, 0.05045, 0.5803, 0.08029, 0.5504, 0.1167, 0.5283, 0.1582, 0.5146, 0.2032, 0.51, 0.25, 0.5146, 0.2968, 0.5283, 0.3418, 0.5504, 0.3833, 0.5803, 0.4197, 0.6167, 0.4496, 0.6582, 0.4717, 0.7032, 0.4854])
me_cylinder_012.update()
me_cube_012 = bpy.data.meshes.new('Cube.012')
me_cube_012.from_pydata([(-0.5, -0.5, -0.5), (-0.5, -0.5, 0.5), (-0.5, 0.5, -0.5), (-0.5, 0.5, 0.5), (0.5, -0.5, -0.5), (0.5, -0.5, 0.5), (0.5, 0.5, -0.5), (0.5, 0.5, 0.5)], [], [(0, 1, 3, 2), (2, 3, 7, 6), (6, 7, 5, 4), (4, 5, 1, 0), (2, 6, 4, 0), (7, 3, 1, 5)])
_uv = me_cube_012.uv_layers.new(name='UVMap')
_uv.uv.foreach_set('vector', [0.375, 0.0, 0.625, 0.0, 0.625, 0.25, 0.375, 0.25, 0.375, 0.25, 0.625, 0.25, 0.625, 0.5, 0.375, 0.5, 0.375, 0.5, 0.625, 0.5, 0.625, 0.75, 0.375, 0.75, 0.375, 0.75, 0.625, 0.75, 0.625, 1.0, 0.375, 1.0, 0.125, 0.5, 0.375, 0.5, 0.375, 0.75, 0.125, 0.75, 0.625, 0.5, 0.875, 0.5, 0.875, 0.75, 0.625, 0.75])
me_cube_012.update()
me_cube_013 = bpy.data.meshes.new('Cube.013')
me_cube_013.from_pydata([(-0.5, -0.5, -0.5), (-0.5, -0.5, 0.5), (-0.5, 0.5, -0.5), (-0.5, 0.5, 0.5), (0.5, -0.5, -0.5), (0.5, -0.5, 0.5), (0.5, 0.5, -0.5), (0.5, 0.5, 0.5)], [], [(0, 1, 3, 2), (2, 3, 7, 6), (6, 7, 5, 4), (4, 5, 1, 0), (2, 6, 4, 0), (7, 3, 1, 5)])
_uv = me_cube_013.uv_layers.new(name='UVMap')
_uv.uv.foreach_set('vector', [0.375, 0.0, 0.625, 0.0, 0.625, 0.25, 0.375, 0.25, 0.375, 0.25, 0.625, 0.25, 0.625, 0.5, 0.375, 0.5, 0.375, 0.5, 0.625, 0.5, 0.625, 0.75, 0.375, 0.75, 0.375, 0.75, 0.625, 0.75, 0.625, 1.0, 0.375, 1.0, 0.125, 0.5, 0.375, 0.5, 0.375, 0.75, 0.125, 0.75, 0.625, 0.5, 0.875, 0.5, 0.875, 0.75, 0.625, 0.75])
me_cube_013.update()
me_cylinder_013 = bpy.data.meshes.new('Cylinder.013')
me_cylinder_013.from_pydata([(0.0, 0.85, -0.05), (0.0, 0.85, 0.05), (0.1658, 0.8337, -0.05), (0.1658, 0.8337, 0.05), (0.3253, 0.7853, -0.05), (0.3253, 0.7853, 0.05), (0.4722, 0.7067, -0.05), (0.4722, 0.7067, 0.05), (0.601, 0.601, -0.05), (0.601, 0.601, 0.05), (0.7067, 0.4722, -0.05), (0.7067, 0.4722, 0.05), (0.7853, 0.3253, -0.05), (0.7853, 0.3253, 0.05), (0.8337, 0.1658, -0.05), (0.8337, 0.1658, 0.05), (0.85, 0.0, -0.05), (0.85, 0.0, 0.05), (0.8337, -0.1658, -0.05), (0.8337, -0.1658, 0.05), (0.7853, -0.3253, -0.05), (0.7853, -0.3253, 0.05), (0.7067, -0.4722, -0.05), (0.7067, -0.4722, 0.05), (0.601, -0.601, -0.05), (0.601, -0.601, 0.05), (0.4722, -0.7067, -0.05), (0.4722, -0.7067, 0.05), (0.3253, -0.7853, -0.05), (0.3253, -0.7853, 0.05), (0.1658, -0.8337, -0.05), (0.1658, -0.8337, 0.05), (0.0, -0.85, -0.05), (0.0, -0.85, 0.05), (-0.1658, -0.8337, -0.05), (-0.1658, -0.8337, 0.05), (-0.3253, -0.7853, -0.05), (-0.3253, -0.7853, 0.05), (-0.4722, -0.7067, -0.05), (-0.4722, -0.7067, 0.05), (-0.601, -0.601, -0.05), (-0.601, -0.601, 0.05), (-0.7067, -0.4722, -0.05), (-0.7067, -0.4722, 0.05), (-0.7853, -0.3253, -0.05), (-0.7853, -0.3253, 0.05), (-0.8337, -0.1658, -0.05), (-0.8337, -0.1658, 0.05), (-0.85, 0.0, -0.05), (-0.85, 0.0, 0.05), (-0.8337, 0.1658, -0.05), (-0.8337, 0.1658, 0.05), (-0.7853, 0.3253, -0.05), (-0.7853, 0.3253, 0.05), (-0.7067, 0.4722, -0.05), (-0.7067, 0.4722, 0.05), (-0.601, 0.601, -0.05), (-0.601, 0.601, 0.05), (-0.4722, 0.7067, -0.05), (-0.4722, 0.7067, 0.05), (-0.3253, 0.7853, -0.05), (-0.3253, 0.7853, 0.05), (-0.1658, 0.8337, -0.05), (-0.1658, 0.8337, 0.05)], [], [(0, 1, 3, 2), (2, 3, 5, 4), (4, 5, 7, 6), (6, 7, 9, 8), (8, 9, 11, 10), (10, 11, 13, 12), (12, 13, 15, 14), (14, 15, 17, 16), (16, 17, 19, 18), (18, 19, 21, 20), (20, 21, 23, 22), (22, 23, 25, 24), (24, 25, 27, 26), (26, 27, 29, 28), (28, 29, 31, 30), (30, 31, 33, 32), (32, 33, 35, 34), (34, 35, 37, 36), (36, 37, 39, 38), (38, 39, 41, 40), (40, 41, 43, 42), (42, 43, 45, 44), (44, 45, 47, 46), (46, 47, 49, 48), (48, 49, 51, 50), (50, 51, 53, 52), (52, 53, 55, 54), (54, 55, 57, 56), (56, 57, 59, 58), (58, 59, 61, 60), (3, 1, 63, 61, 59, 57, 55, 53, 51, 49, 47, 45, 43, 41, 39, 37, 35, 33, 31, 29, 27, 25, 23, 21, 19, 17, 15, 13, 11, 9, 7, 5), (60, 61, 63, 62), (62, 63, 1, 0), (0, 2, 4, 6, 8, 10, 12, 14, 16, 18, 20, 22, 24, 26, 28, 30, 32, 34, 36, 38, 40, 42, 44, 46, 48, 50, 52, 54, 56, 58, 60, 62)])
_uv = me_cylinder_013.uv_layers.new(name='UVMap')
_uv.uv.foreach_set('vector', [1.0, 0.5, 1.0, 1.0, 0.9688, 1.0, 0.9688, 0.5, 0.9688, 0.5, 0.9688, 1.0, 0.9375, 1.0, 0.9375, 0.5, 0.9375, 0.5, 0.9375, 1.0, 0.9062, 1.0, 0.9062, 0.5, 0.9062, 0.5, 0.9062, 1.0, 0.875, 1.0, 0.875, 0.5, 0.875, 0.5, 0.875, 1.0, 0.8438, 1.0, 0.8438, 0.5, 0.8438, 0.5, 0.8438, 1.0, 0.8125, 1.0, 0.8125, 0.5, 0.8125, 0.5, 0.8125, 1.0, 0.7812, 1.0, 0.7812, 0.5, 0.7812, 0.5, 0.7812, 1.0, 0.75, 1.0, 0.75, 0.5, 0.75, 0.5, 0.75, 1.0, 0.7188, 1.0, 0.7188, 0.5, 0.7188, 0.5, 0.7188, 1.0, 0.6875, 1.0, 0.6875, 0.5, 0.6875, 0.5, 0.6875, 1.0, 0.6562, 1.0, 0.6562, 0.5, 0.6562, 0.5, 0.6562, 1.0, 0.625, 1.0, 0.625, 0.5, 0.625, 0.5, 0.625, 1.0, 0.5938, 1.0, 0.5938, 0.5, 0.5938, 0.5, 0.5938, 1.0, 0.5625, 1.0, 0.5625, 0.5, 0.5625, 0.5, 0.5625, 1.0, 0.5312, 1.0, 0.5312, 0.5, 0.5312, 0.5, 0.5312, 1.0, 0.5, 1.0, 0.5, 0.5, 0.5, 0.5, 0.5, 1.0, 0.4688, 1.0, 0.4688, 0.5, 0.4688, 0.5, 0.4688, 1.0, 0.4375, 1.0, 0.4375, 0.5, 0.4375, 0.5, 0.4375, 1.0, 0.4062, 1.0, 0.4062, 0.5, 0.4062, 0.5, 0.4062, 1.0, 0.375, 1.0, 0.375, 0.5, 0.375, 0.5, 0.375, 1.0, 0.3438, 1.0, 0.3438, 0.5, 0.3438, 0.5, 0.3438, 1.0, 0.3125, 1.0, 0.3125, 0.5, 0.3125, 0.5, 0.3125, 1.0, 0.2812, 1.0, 0.2812, 0.5, 0.2812, 0.5, 0.2812, 1.0, 0.25, 1.0, 0.25, 0.5, 0.25, 0.5, 0.25, 1.0, 0.2188, 1.0, 0.2188, 0.5, 0.2188, 0.5, 0.2188, 1.0, 0.1875, 1.0, 0.1875, 0.5, 0.1875, 0.5, 0.1875, 1.0, 0.1562, 1.0, 0.1562, 0.5, 0.1562, 0.5, 0.1562, 1.0, 0.125, 1.0, 0.125, 0.5, 0.125, 0.5, 0.125, 1.0, 0.09375, 1.0, 0.09375, 0.5, 0.09375, 0.5, 0.09375, 1.0, 0.0625, 1.0, 0.0625, 0.5, 0.2968, 0.4854, 0.25, 0.49, 0.2032, 0.4854, 0.1582, 0.4717, 0.1167, 0.4496, 0.08029, 0.4197, 0.05045, 0.3833, 0.02827, 0.3418, 0.01461, 0.2968, 0.01, 0.25, 0.01461, 0.2032, 0.02827, 0.1582, 0.05045, 0.1167, 0.08029, 0.08029, 0.1167, 0.05045, 0.1582, 0.02827, 0.2032, 0.01461, 0.25, 0.01, 0.2968, 0.01461, 0.3418, 0.02827, 0.3833, 0.05045, 0.4197, 0.08029, 0.4496, 0.1167, 0.4717, 0.1582, 0.4854, 0.2032, 0.49, 0.25, 0.4854, 0.2968, 0.4717, 0.3418, 0.4496, 0.3833, 0.4197, 0.4197, 0.3833, 0.4496, 0.3418, 0.4717, 0.0625, 0.5, 0.0625, 1.0, 0.03125, 1.0, 0.03125, 0.5, 0.03125, 0.5, 0.03125, 1.0, 0.0, 1.0, 0.0, 0.5, 0.75, 0.49, 0.7968, 0.4854, 0.8418, 0.4717, 0.8833, 0.4496, 0.9197, 0.4197, 0.9496, 0.3833, 0.9717, 0.3418, 0.9854, 0.2968, 0.99, 0.25, 0.9854, 0.2032, 0.9717, 0.1582, 0.9496, 0.1167, 0.9197, 0.08029, 0.8833, 0.05045, 0.8418, 0.02827, 0.7968, 0.01461, 0.75, 0.01, 0.7032, 0.01461, 0.6582, 0.02827, 0.6167, 0.05045, 0.5803, 0.08029, 0.5504, 0.1167, 0.5283, 0.1582, 0.5146, 0.2032, 0.51, 0.25, 0.5146, 0.2968, 0.5283, 0.3418, 0.5504, 0.3833, 0.5803, 0.4197, 0.6167, 0.4496, 0.6582, 0.4717, 0.7032, 0.4854])
me_cylinder_013.update()
me_cylinder_014 = bpy.data.meshes.new('Cylinder.014')
me_cylinder_014.from_pydata([(0.0, 0.75, -0.075), (0.0, 0.75, 0.075), (0.1463, 0.7356, -0.075), (0.1463, 0.7356, 0.075), (0.287, 0.6929, -0.075), (0.287, 0.6929, 0.075), (0.4167, 0.6236, -0.075), (0.4167, 0.6236, 0.075), (0.5303, 0.5303, -0.075), (0.5303, 0.5303, 0.075), (0.6236, 0.4167, -0.075), (0.6236, 0.4167, 0.075), (0.6929, 0.287, -0.075), (0.6929, 0.287, 0.075), (0.7356, 0.1463, -0.075), (0.7356, 0.1463, 0.075), (0.75, 0.0, -0.075), (0.75, 0.0, 0.075), (0.7356, -0.1463, -0.075), (0.7356, -0.1463, 0.075), (0.6929, -0.287, -0.075), (0.6929, -0.287, 0.075), (0.6236, -0.4167, -0.075), (0.6236, -0.4167, 0.075), (0.5303, -0.5303, -0.075), (0.5303, -0.5303, 0.075), (0.4167, -0.6236, -0.075), (0.4167, -0.6236, 0.075), (0.287, -0.6929, -0.075), (0.287, -0.6929, 0.075), (0.1463, -0.7356, -0.075), (0.1463, -0.7356, 0.075), (0.0, -0.75, -0.075), (0.0, -0.75, 0.075), (-0.1463, -0.7356, -0.075), (-0.1463, -0.7356, 0.075), (-0.287, -0.6929, -0.075), (-0.287, -0.6929, 0.075), (-0.4167, -0.6236, -0.075), (-0.4167, -0.6236, 0.075), (-0.5303, -0.5303, -0.075), (-0.5303, -0.5303, 0.075), (-0.6236, -0.4167, -0.075), (-0.6236, -0.4167, 0.075), (-0.6929, -0.287, -0.075), (-0.6929, -0.287, 0.075), (-0.7356, -0.1463, -0.075), (-0.7356, -0.1463, 0.075), (-0.75, 0.0, -0.075), (-0.75, 0.0, 0.075), (-0.7356, 0.1463, -0.075), (-0.7356, 0.1463, 0.075), (-0.6929, 0.287, -0.075), (-0.6929, 0.287, 0.075), (-0.6236, 0.4167, -0.075), (-0.6236, 0.4167, 0.075), (-0.5303, 0.5303, -0.075), (-0.5303, 0.5303, 0.075), (-0.4167, 0.6236, -0.075), (-0.4167, 0.6236, 0.075), (-0.287, 0.6929, -0.075), (-0.287, 0.6929, 0.075), (-0.1463, 0.7356, -0.075), (-0.1463, 0.7356, 0.075)], [], [(0, 1, 3, 2), (2, 3, 5, 4), (4, 5, 7, 6), (6, 7, 9, 8), (8, 9, 11, 10), (10, 11, 13, 12), (12, 13, 15, 14), (14, 15, 17, 16), (16, 17, 19, 18), (18, 19, 21, 20), (20, 21, 23, 22), (22, 23, 25, 24), (24, 25, 27, 26), (26, 27, 29, 28), (28, 29, 31, 30), (30, 31, 33, 32), (32, 33, 35, 34), (34, 35, 37, 36), (36, 37, 39, 38), (38, 39, 41, 40), (40, 41, 43, 42), (42, 43, 45, 44), (44, 45, 47, 46), (46, 47, 49, 48), (48, 49, 51, 50), (50, 51, 53, 52), (52, 53, 55, 54), (54, 55, 57, 56), (56, 57, 59, 58), (58, 59, 61, 60), (3, 1, 63, 61, 59, 57, 55, 53, 51, 49, 47, 45, 43, 41, 39, 37, 35, 33, 31, 29, 27, 25, 23, 21, 19, 17, 15, 13, 11, 9, 7, 5), (60, 61, 63, 62), (62, 63, 1, 0), (0, 2, 4, 6, 8, 10, 12, 14, 16, 18, 20, 22, 24, 26, 28, 30, 32, 34, 36, 38, 40, 42, 44, 46, 48, 50, 52, 54, 56, 58, 60, 62)])
_uv = me_cylinder_014.uv_layers.new(name='UVMap')
_uv.uv.foreach_set('vector', [1.0, 0.5, 1.0, 1.0, 0.9688, 1.0, 0.9688, 0.5, 0.9688, 0.5, 0.9688, 1.0, 0.9375, 1.0, 0.9375, 0.5, 0.9375, 0.5, 0.9375, 1.0, 0.9062, 1.0, 0.9062, 0.5, 0.9062, 0.5, 0.9062, 1.0, 0.875, 1.0, 0.875, 0.5, 0.875, 0.5, 0.875, 1.0, 0.8438, 1.0, 0.8438, 0.5, 0.8438, 0.5, 0.8438, 1.0, 0.8125, 1.0, 0.8125, 0.5, 0.8125, 0.5, 0.8125, 1.0, 0.7812, 1.0, 0.7812, 0.5, 0.7812, 0.5, 0.7812, 1.0, 0.75, 1.0, 0.75, 0.5, 0.75, 0.5, 0.75, 1.0, 0.7188, 1.0, 0.7188, 0.5, 0.7188, 0.5, 0.7188, 1.0, 0.6875, 1.0, 0.6875, 0.5, 0.6875, 0.5, 0.6875, 1.0, 0.6562, 1.0, 0.6562, 0.5, 0.6562, 0.5, 0.6562, 1.0, 0.625, 1.0, 0.625, 0.5, 0.625, 0.5, 0.625, 1.0, 0.5938, 1.0, 0.5938, 0.5, 0.5938, 0.5, 0.5938, 1.0, 0.5625, 1.0, 0.5625, 0.5, 0.5625, 0.5, 0.5625, 1.0, 0.5312, 1.0, 0.5312, 0.5, 0.5312, 0.5, 0.5312, 1.0, 0.5, 1.0, 0.5, 0.5, 0.5, 0.5, 0.5, 1.0, 0.4688, 1.0, 0.4688, 0.5, 0.4688, 0.5, 0.4688, 1.0, 0.4375, 1.0, 0.4375, 0.5, 0.4375, 0.5, 0.4375, 1.0, 0.4062, 1.0, 0.4062, 0.5, 0.4062, 0.5, 0.4062, 1.0, 0.375, 1.0, 0.375, 0.5, 0.375, 0.5, 0.375, 1.0, 0.3438, 1.0, 0.3438, 0.5, 0.3438, 0.5, 0.3438, 1.0, 0.3125, 1.0, 0.3125, 0.5, 0.3125, 0.5, 0.3125, 1.0, 0.2812, 1.0, 0.2812, 0.5, 0.2812, 0.5, 0.2812, 1.0, 0.25, 1.0, 0.25, 0.5, 0.25, 0.5, 0.25, 1.0, 0.2188, 1.0, 0.2188, 0.5, 0.2188, 0.5, 0.2188, 1.0, 0.1875, 1.0, 0.1875, 0.5, 0.1875, 0.5, 0.1875, 1.0, 0.1562, 1.0, 0.1562, 0.5, 0.1562, 0.5, 0.1562, 1.0, 0.125, 1.0, 0.125, 0.5, 0.125, 0.5, 0.125, 1.0, 0.09375, 1.0, 0.09375, 0.5, 0.09375, 0.5, 0.09375, 1.0, 0.0625, 1.0, 0.0625, 0.5, 0.2968, 0.4854, 0.25, 0.49, 0.2032, 0.4854, 0.1582, 0.4717, 0.1167, 0.4496, 0.08029, 0.4197, 0.05045, 0.3833, 0.02827, 0.3418, 0.01461, 0.2968, 0.01, 0.25, 0.01461, 0.2032, 0.02827, 0.1582, 0.05045, 0.1167, 0.08029, 0.08029, 0.1167, 0.05045, 0.1582, 0.02827, 0.2032, 0.01461, 0.25, 0.01, 0.2968, 0.01461, 0.3418, 0.02827, 0.3833, 0.05045, 0.4197, 0.08029, 0.4496, 0.1167, 0.4717, 0.1582, 0.4854, 0.2032, 0.49, 0.25, 0.4854, 0.2968, 0.4717, 0.3418, 0.4496, 0.3833, 0.4197, 0.4197, 0.3833, 0.4496, 0.3418, 0.4717, 0.0625, 0.5, 0.0625, 1.0, 0.03125, 1.0, 0.03125, 0.5, 0.03125, 0.5, 0.03125, 1.0, 0.0, 1.0, 0.0, 0.5, 0.75, 0.49, 0.7968, 0.4854, 0.8418, 0.4717, 0.8833, 0.4496, 0.9197, 0.4197, 0.9496, 0.3833, 0.9717, 0.3418, 0.9854, 0.2968, 0.99, 0.25, 0.9854, 0.2032, 0.9717, 0.1582, 0.9496, 0.1167, 0.9197, 0.08029, 0.8833, 0.05045, 0.8418, 0.02827, 0.7968, 0.01461, 0.75, 0.01, 0.7032, 0.01461, 0.6582, 0.02827, 0.6167, 0.05045, 0.5803, 0.08029, 0.5504, 0.1167, 0.5283, 0.1582, 0.5146, 0.2032, 0.51, 0.25, 0.5146, 0.2968, 0.5283, 0.3418, 0.5504, 0.3833, 0.5803, 0.4197, 0.6167, 0.4496, 0.6582, 0.4717, 0.7032, 0.4854])
me_cylinder_014.update()
me_cube_014 = bpy.data.meshes.new('Cube.014')
me_cube_014.from_pydata([(-0.5, -0.5, -0.5), (-0.5, -0.5, 0.5), (-0.5, 0.5, -0.5), (-0.5, 0.5, 0.5), (0.5, -0.5, -0.5), (0.5, -0.5, 0.5), (0.5, 0.5, -0.5), (0.5, 0.5, 0.5)], [], [(0, 1, 3, 2), (2, 3, 7, 6), (6, 7, 5, 4), (4, 5, 1, 0), (2, 6, 4, 0), (7, 3, 1, 5)])
_uv = me_cube_014.uv_layers.new(name='UVMap')
_uv.uv.foreach_set('vector', [0.375, 0.0, 0.625, 0.0, 0.625, 0.25, 0.375, 0.25, 0.375, 0.25, 0.625, 0.25, 0.625, 0.5, 0.375, 0.5, 0.375, 0.5, 0.625, 0.5, 0.625, 0.75, 0.375, 0.75, 0.375, 0.75, 0.625, 0.75, 0.625, 1.0, 0.375, 1.0, 0.125, 0.5, 0.375, 0.5, 0.375, 0.75, 0.125, 0.75, 0.625, 0.5, 0.875, 0.5, 0.875, 0.75, 0.625, 0.75])
me_cube_014.update()
me_cylinder_015 = bpy.data.meshes.new('Cylinder.015')
me_cylinder_015.from_pydata([(0.0, 1.8, -6.75), (0.0, 1.8, 6.75), (0.3512, 1.765, -6.75), (0.3512, 1.765, 6.75), (0.6888, 1.663, -6.75), (0.6888, 1.663, 6.75), (1.0, 1.497, -6.75), (1.0, 1.497, 6.75), (1.273, 1.273, -6.75), (1.273, 1.273, 6.75), (1.497, 1.0, -6.75), (1.497, 1.0, 6.75), (1.663, 0.6888, -6.75), (1.663, 0.6888, 6.75), (1.765, 0.3512, -6.75), (1.765, 0.3512, 6.75), (1.8, 0.0, -6.75), (1.8, 0.0, 6.75), (1.765, -0.3512, -6.75), (1.765, -0.3512, 6.75), (1.663, -0.6888, -6.75), (1.663, -0.6888, 6.75), (1.497, -1.0, -6.75), (1.497, -1.0, 6.75), (1.273, -1.273, -6.75), (1.273, -1.273, 6.75), (1.0, -1.497, -6.75), (1.0, -1.497, 6.75), (0.6888, -1.663, -6.75), (0.6888, -1.663, 6.75), (0.3512, -1.765, -6.75), (0.3512, -1.765, 6.75), (0.0, -1.8, -6.75), (0.0, -1.8, 6.75), (-0.3512, -1.765, -6.75), (-0.3512, -1.765, 6.75), (-0.6888, -1.663, -6.75), (-0.6888, -1.663, 6.75), (-1.0, -1.497, -6.75), (-1.0, -1.497, 6.75), (-1.273, -1.273, -6.75), (-1.273, -1.273, 6.75), (-1.497, -1.0, -6.75), (-1.497, -1.0, 6.75), (-1.663, -0.6888, -6.75), (-1.663, -0.6888, 6.75), (-1.765, -0.3512, -6.75), (-1.765, -0.3512, 6.75), (-1.8, 0.0, -6.75), (-1.8, 0.0, 6.75), (-1.765, 0.3512, -6.75), (-1.765, 0.3512, 6.75), (-1.663, 0.6888, -6.75), (-1.663, 0.6888, 6.75), (-1.497, 1.0, -6.75), (-1.497, 1.0, 6.75), (-1.273, 1.273, -6.75), (-1.273, 1.273, 6.75), (-1.0, 1.497, -6.75), (-1.0, 1.497, 6.75), (-0.6888, 1.663, -6.75), (-0.6888, 1.663, 6.75), (-0.3512, 1.765, -6.75), (-0.3512, 1.765, 6.75)], [], [(0, 1, 3, 2), (2, 3, 5, 4), (4, 5, 7, 6), (6, 7, 9, 8), (8, 9, 11, 10), (10, 11, 13, 12), (12, 13, 15, 14), (14, 15, 17, 16), (16, 17, 19, 18), (18, 19, 21, 20), (20, 21, 23, 22), (22, 23, 25, 24), (24, 25, 27, 26), (26, 27, 29, 28), (28, 29, 31, 30), (30, 31, 33, 32), (32, 33, 35, 34), (34, 35, 37, 36), (36, 37, 39, 38), (38, 39, 41, 40), (40, 41, 43, 42), (42, 43, 45, 44), (44, 45, 47, 46), (46, 47, 49, 48), (48, 49, 51, 50), (50, 51, 53, 52), (52, 53, 55, 54), (54, 55, 57, 56), (56, 57, 59, 58), (58, 59, 61, 60), (3, 1, 63, 61, 59, 57, 55, 53, 51, 49, 47, 45, 43, 41, 39, 37, 35, 33, 31, 29, 27, 25, 23, 21, 19, 17, 15, 13, 11, 9, 7, 5), (60, 61, 63, 62), (62, 63, 1, 0), (0, 2, 4, 6, 8, 10, 12, 14, 16, 18, 20, 22, 24, 26, 28, 30, 32, 34, 36, 38, 40, 42, 44, 46, 48, 50, 52, 54, 56, 58, 60, 62)])
_uv = me_cylinder_015.uv_layers.new(name='UVMap')
_uv.uv.foreach_set('vector', [1.0, 0.5, 1.0, 1.0, 0.9688, 1.0, 0.9688, 0.5, 0.9688, 0.5, 0.9688, 1.0, 0.9375, 1.0, 0.9375, 0.5, 0.9375, 0.5, 0.9375, 1.0, 0.9062, 1.0, 0.9062, 0.5, 0.9062, 0.5, 0.9062, 1.0, 0.875, 1.0, 0.875, 0.5, 0.875, 0.5, 0.875, 1.0, 0.8438, 1.0, 0.8438, 0.5, 0.8438, 0.5, 0.8438, 1.0, 0.8125, 1.0, 0.8125, 0.5, 0.8125, 0.5, 0.8125, 1.0, 0.7812, 1.0, 0.7812, 0.5, 0.7812, 0.5, 0.7812, 1.0, 0.75, 1.0, 0.75, 0.5, 0.75, 0.5, 0.75, 1.0, 0.7188, 1.0, 0.7188, 0.5, 0.7188, 0.5, 0.7188, 1.0, 0.6875, 1.0, 0.6875, 0.5, 0.6875, 0.5, 0.6875, 1.0, 0.6562, 1.0, 0.6562, 0.5, 0.6562, 0.5, 0.6562, 1.0, 0.625, 1.0, 0.625, 0.5, 0.625, 0.5, 0.625, 1.0, 0.5938, 1.0, 0.5938, 0.5, 0.5938, 0.5, 0.5938, 1.0, 0.5625, 1.0, 0.5625, 0.5, 0.5625, 0.5, 0.5625, 1.0, 0.5312, 1.0, 0.5312, 0.5, 0.5312, 0.5, 0.5312, 1.0, 0.5, 1.0, 0.5, 0.5, 0.5, 0.5, 0.5, 1.0, 0.4688, 1.0, 0.4688, 0.5, 0.4688, 0.5, 0.4688, 1.0, 0.4375, 1.0, 0.4375, 0.5, 0.4375, 0.5, 0.4375, 1.0, 0.4062, 1.0, 0.4062, 0.5, 0.4062, 0.5, 0.4062, 1.0, 0.375, 1.0, 0.375, 0.5, 0.375, 0.5, 0.375, 1.0, 0.3438, 1.0, 0.3438, 0.5, 0.3438, 0.5, 0.3438, 1.0, 0.3125, 1.0, 0.3125, 0.5, 0.3125, 0.5, 0.3125, 1.0, 0.2812, 1.0, 0.2812, 0.5, 0.2812, 0.5, 0.2812, 1.0, 0.25, 1.0, 0.25, 0.5, 0.25, 0.5, 0.25, 1.0, 0.2188, 1.0, 0.2188, 0.5, 0.2188, 0.5, 0.2188, 1.0, 0.1875, 1.0, 0.1875, 0.5, 0.1875, 0.5, 0.1875, 1.0, 0.1562, 1.0, 0.1562, 0.5, 0.1562, 0.5, 0.1562, 1.0, 0.125, 1.0, 0.125, 0.5, 0.125, 0.5, 0.125, 1.0, 0.09375, 1.0, 0.09375, 0.5, 0.09375, 0.5, 0.09375, 1.0, 0.0625, 1.0, 0.0625, 0.5, 0.2968, 0.4854, 0.25, 0.49, 0.2032, 0.4854, 0.1582, 0.4717, 0.1167, 0.4496, 0.08029, 0.4197, 0.05045, 0.3833, 0.02827, 0.3418, 0.01461, 0.2968, 0.01, 0.25, 0.01461, 0.2032, 0.02827, 0.1582, 0.05045, 0.1167, 0.08029, 0.08029, 0.1167, 0.05045, 0.1582, 0.02827, 0.2032, 0.01461, 0.25, 0.01, 0.2968, 0.01461, 0.3418, 0.02827, 0.3833, 0.05045, 0.4197, 0.08029, 0.4496, 0.1167, 0.4717, 0.1582, 0.4854, 0.2032, 0.49, 0.25, 0.4854, 0.2968, 0.4717, 0.3418, 0.4496, 0.3833, 0.4197, 0.4197, 0.3833, 0.4496, 0.3418, 0.4717, 0.0625, 0.5, 0.0625, 1.0, 0.03125, 1.0, 0.03125, 0.5, 0.03125, 0.5, 0.03125, 1.0, 0.0, 1.0, 0.0, 0.5, 0.75, 0.49, 0.7968, 0.4854, 0.8418, 0.4717, 0.8833, 0.4496, 0.9197, 0.4197, 0.9496, 0.3833, 0.9717, 0.3418, 0.9854, 0.2968, 0.99, 0.25, 0.9854, 0.2032, 0.9717, 0.1582, 0.9496, 0.1167, 0.9197, 0.08029, 0.8833, 0.05045, 0.8418, 0.02827, 0.7968, 0.01461, 0.75, 0.01, 0.7032, 0.01461, 0.6582, 0.02827, 0.6167, 0.05045, 0.5803, 0.08029, 0.5504, 0.1167, 0.5283, 0.1582, 0.5146, 0.2032, 0.51, 0.25, 0.5146, 0.2968, 0.5283, 0.3418, 0.5504, 0.3833, 0.5803, 0.4197, 0.6167, 0.4496, 0.6582, 0.4717, 0.7032, 0.4854])
me_cylinder_015.update()
me_cube_015 = bpy.data.meshes.new('Cube.015')
me_cube_015.from_pydata([(-0.5, -0.5, -0.5), (-0.5, -0.5, 0.5), (-0.5, 0.5, -0.5), (-0.5, 0.5, 0.5), (0.5, -0.5, -0.5), (0.5, -0.5, 0.5), (0.5, 0.5, -0.5), (0.5, 0.5, 0.5)], [], [(0, 1, 3, 2), (2, 3, 7, 6), (6, 7, 5, 4), (4, 5, 1, 0), (2, 6, 4, 0), (7, 3, 1, 5)])
_uv = me_cube_015.uv_layers.new(name='UVMap')
_uv.uv.foreach_set('vector', [0.375, 0.0, 0.625, 0.0, 0.625, 0.25, 0.375, 0.25, 0.375, 0.25, 0.625, 0.25, 0.625, 0.5, 0.375, 0.5, 0.375, 0.5, 0.625, 0.5, 0.625, 0.75, 0.375, 0.75, 0.375, 0.75, 0.625, 0.75, 0.625, 1.0, 0.375, 1.0, 0.125, 0.5, 0.375, 0.5, 0.375, 0.75, 0.125, 0.75, 0.625, 0.5, 0.875, 0.5, 0.875, 0.75, 0.625, 0.75])
me_cube_015.update()
me_cylinder_016 = bpy.data.meshes.new('Cylinder.016')
me_cylinder_016.from_pydata([(0.0, 0.9, -0.5), (0.0, 0.9, 0.5), (0.1756, 0.8827, -0.5), (0.1756, 0.8827, 0.5), (0.3444, 0.8315, -0.5), (0.3444, 0.8315, 0.5), (0.5, 0.7483, -0.5), (0.5, 0.7483, 0.5), (0.6364, 0.6364, -0.5), (0.6364, 0.6364, 0.5), (0.7483, 0.5, -0.5), (0.7483, 0.5, 0.5), (0.8315, 0.3444, -0.5), (0.8315, 0.3444, 0.5), (0.8827, 0.1756, -0.5), (0.8827, 0.1756, 0.5), (0.9, 0.0, -0.5), (0.9, 0.0, 0.5), (0.8827, -0.1756, -0.5), (0.8827, -0.1756, 0.5), (0.8315, -0.3444, -0.5), (0.8315, -0.3444, 0.5), (0.7483, -0.5, -0.5), (0.7483, -0.5, 0.5), (0.6364, -0.6364, -0.5), (0.6364, -0.6364, 0.5), (0.5, -0.7483, -0.5), (0.5, -0.7483, 0.5), (0.3444, -0.8315, -0.5), (0.3444, -0.8315, 0.5), (0.1756, -0.8827, -0.5), (0.1756, -0.8827, 0.5), (0.0, -0.9, -0.5), (0.0, -0.9, 0.5), (-0.1756, -0.8827, -0.5), (-0.1756, -0.8827, 0.5), (-0.3444, -0.8315, -0.5), (-0.3444, -0.8315, 0.5), (-0.5, -0.7483, -0.5), (-0.5, -0.7483, 0.5), (-0.6364, -0.6364, -0.5), (-0.6364, -0.6364, 0.5), (-0.7483, -0.5, -0.5), (-0.7483, -0.5, 0.5), (-0.8315, -0.3444, -0.5), (-0.8315, -0.3444, 0.5), (-0.8827, -0.1756, -0.5), (-0.8827, -0.1756, 0.5), (-0.9, 0.0, -0.5), (-0.9, 0.0, 0.5), (-0.8827, 0.1756, -0.5), (-0.8827, 0.1756, 0.5), (-0.8315, 0.3444, -0.5), (-0.8315, 0.3444, 0.5), (-0.7483, 0.5, -0.5), (-0.7483, 0.5, 0.5), (-0.6364, 0.6364, -0.5), (-0.6364, 0.6364, 0.5), (-0.5, 0.7483, -0.5), (-0.5, 0.7483, 0.5), (-0.3444, 0.8315, -0.5), (-0.3444, 0.8315, 0.5), (-0.1756, 0.8827, -0.5), (-0.1756, 0.8827, 0.5)], [], [(0, 1, 3, 2), (2, 3, 5, 4), (4, 5, 7, 6), (6, 7, 9, 8), (8, 9, 11, 10), (10, 11, 13, 12), (12, 13, 15, 14), (14, 15, 17, 16), (16, 17, 19, 18), (18, 19, 21, 20), (20, 21, 23, 22), (22, 23, 25, 24), (24, 25, 27, 26), (26, 27, 29, 28), (28, 29, 31, 30), (30, 31, 33, 32), (32, 33, 35, 34), (34, 35, 37, 36), (36, 37, 39, 38), (38, 39, 41, 40), (40, 41, 43, 42), (42, 43, 45, 44), (44, 45, 47, 46), (46, 47, 49, 48), (48, 49, 51, 50), (50, 51, 53, 52), (52, 53, 55, 54), (54, 55, 57, 56), (56, 57, 59, 58), (58, 59, 61, 60), (3, 1, 63, 61, 59, 57, 55, 53, 51, 49, 47, 45, 43, 41, 39, 37, 35, 33, 31, 29, 27, 25, 23, 21, 19, 17, 15, 13, 11, 9, 7, 5), (60, 61, 63, 62), (62, 63, 1, 0), (0, 2, 4, 6, 8, 10, 12, 14, 16, 18, 20, 22, 24, 26, 28, 30, 32, 34, 36, 38, 40, 42, 44, 46, 48, 50, 52, 54, 56, 58, 60, 62)])
_uv = me_cylinder_016.uv_layers.new(name='UVMap')
_uv.uv.foreach_set('vector', [1.0, 0.5, 1.0, 1.0, 0.9688, 1.0, 0.9688, 0.5, 0.9688, 0.5, 0.9688, 1.0, 0.9375, 1.0, 0.9375, 0.5, 0.9375, 0.5, 0.9375, 1.0, 0.9062, 1.0, 0.9062, 0.5, 0.9062, 0.5, 0.9062, 1.0, 0.875, 1.0, 0.875, 0.5, 0.875, 0.5, 0.875, 1.0, 0.8438, 1.0, 0.8438, 0.5, 0.8438, 0.5, 0.8438, 1.0, 0.8125, 1.0, 0.8125, 0.5, 0.8125, 0.5, 0.8125, 1.0, 0.7812, 1.0, 0.7812, 0.5, 0.7812, 0.5, 0.7812, 1.0, 0.75, 1.0, 0.75, 0.5, 0.75, 0.5, 0.75, 1.0, 0.7188, 1.0, 0.7188, 0.5, 0.7188, 0.5, 0.7188, 1.0, 0.6875, 1.0, 0.6875, 0.5, 0.6875, 0.5, 0.6875, 1.0, 0.6562, 1.0, 0.6562, 0.5, 0.6562, 0.5, 0.6562, 1.0, 0.625, 1.0, 0.625, 0.5, 0.625, 0.5, 0.625, 1.0, 0.5938, 1.0, 0.5938, 0.5, 0.5938, 0.5, 0.5938, 1.0, 0.5625, 1.0, 0.5625, 0.5, 0.5625, 0.5, 0.5625, 1.0, 0.5312, 1.0, 0.5312, 0.5, 0.5312, 0.5, 0.5312, 1.0, 0.5, 1.0, 0.5, 0.5, 0.5, 0.5, 0.5, 1.0, 0.4688, 1.0, 0.4688, 0.5, 0.4688, 0.5, 0.4688, 1.0, 0.4375, 1.0, 0.4375, 0.5, 0.4375, 0.5, 0.4375, 1.0, 0.4062, 1.0, 0.4062, 0.5, 0.4062, 0.5, 0.4062, 1.0, 0.375, 1.0, 0.375, 0.5, 0.375, 0.5, 0.375, 1.0, 0.3438, 1.0, 0.3438, 0.5, 0.3438, 0.5, 0.3438, 1.0, 0.3125, 1.0, 0.3125, 0.5, 0.3125, 0.5, 0.3125, 1.0, 0.2812, 1.0, 0.2812, 0.5, 0.2812, 0.5, 0.2812, 1.0, 0.25, 1.0, 0.25, 0.5, 0.25, 0.5, 0.25, 1.0, 0.2188, 1.0, 0.2188, 0.5, 0.2188, 0.5, 0.2188, 1.0, 0.1875, 1.0, 0.1875, 0.5, 0.1875, 0.5, 0.1875, 1.0, 0.1562, 1.0, 0.1562, 0.5, 0.1562, 0.5, 0.1562, 1.0, 0.125, 1.0, 0.125, 0.5, 0.125, 0.5, 0.125, 1.0, 0.09375, 1.0, 0.09375, 0.5, 0.09375, 0.5, 0.09375, 1.0, 0.0625, 1.0, 0.0625, 0.5, 0.2968, 0.4854, 0.25, 0.49, 0.2032, 0.4854, 0.1582, 0.4717, 0.1167, 0.4496, 0.08029, 0.4197, 0.05045, 0.3833, 0.02827, 0.3418, 0.01461, 0.2968, 0.01, 0.25, 0.01461, 0.2032, 0.02827, 0.1582, 0.05045, 0.1167, 0.08029, 0.08029, 0.1167, 0.05045, 0.1582, 0.02827, 0.2032, 0.01461, 0.25, 0.01, 0.2968, 0.01461, 0.3418, 0.02827, 0.3833, 0.05045, 0.4197, 0.08029, 0.4496, 0.1167, 0.4717, 0.1582, 0.4854, 0.2032, 0.49, 0.25, 0.4854, 0.2968, 0.4717, 0.3418, 0.4496, 0.3833, 0.4197, 0.4197, 0.3833, 0.4496, 0.3418, 0.4717, 0.0625, 0.5, 0.0625, 1.0, 0.03125, 1.0, 0.03125, 0.5, 0.03125, 0.5, 0.03125, 1.0, 0.0, 1.0, 0.0, 0.5, 0.75, 0.49, 0.7968, 0.4854, 0.8418, 0.4717, 0.8833, 0.4496, 0.9197, 0.4197, 0.9496, 0.3833, 0.9717, 0.3418, 0.9854, 0.2968, 0.99, 0.25, 0.9854, 0.2032, 0.9717, 0.1582, 0.9496, 0.1167, 0.9197, 0.08029, 0.8833, 0.05045, 0.8418, 0.02827, 0.7968, 0.01461, 0.75, 0.01, 0.7032, 0.01461, 0.6582, 0.02827, 0.6167, 0.05045, 0.5803, 0.08029, 0.5504, 0.1167, 0.5283, 0.1582, 0.5146, 0.2032, 0.51, 0.25, 0.5146, 0.2968, 0.5283, 0.3418, 0.5504, 0.3833, 0.5803, 0.4197, 0.6167, 0.4496, 0.6582, 0.4717, 0.7032, 0.4854])
me_cylinder_016.update()
me_cylinder_017 = bpy.data.meshes.new('Cylinder.017')
me_cylinder_017.from_pydata([(0.0, 1.8, -0.05), (0.0, 1.8, 0.05), (0.3512, 1.765, -0.05), (0.3512, 1.765, 0.05), (0.6888, 1.663, -0.05), (0.6888, 1.663, 0.05), (1.0, 1.497, -0.05), (1.0, 1.497, 0.05), (1.273, 1.273, -0.05), (1.273, 1.273, 0.05), (1.497, 1.0, -0.05), (1.497, 1.0, 0.05), (1.663, 0.6888, -0.05), (1.663, 0.6888, 0.05), (1.765, 0.3512, -0.05), (1.765, 0.3512, 0.05), (1.8, 0.0, -0.05), (1.8, 0.0, 0.05), (1.765, -0.3512, -0.05), (1.765, -0.3512, 0.05), (1.663, -0.6888, -0.05), (1.663, -0.6888, 0.05), (1.497, -1.0, -0.05), (1.497, -1.0, 0.05), (1.273, -1.273, -0.05), (1.273, -1.273, 0.05), (1.0, -1.497, -0.05), (1.0, -1.497, 0.05), (0.6888, -1.663, -0.05), (0.6888, -1.663, 0.05), (0.3512, -1.765, -0.05), (0.3512, -1.765, 0.05), (0.0, -1.8, -0.05), (0.0, -1.8, 0.05), (-0.3512, -1.765, -0.05), (-0.3512, -1.765, 0.05), (-0.6888, -1.663, -0.05), (-0.6888, -1.663, 0.05), (-1.0, -1.497, -0.05), (-1.0, -1.497, 0.05), (-1.273, -1.273, -0.05), (-1.273, -1.273, 0.05), (-1.497, -1.0, -0.05), (-1.497, -1.0, 0.05), (-1.663, -0.6888, -0.05), (-1.663, -0.6888, 0.05), (-1.765, -0.3512, -0.05), (-1.765, -0.3512, 0.05), (-1.8, 0.0, -0.05), (-1.8, 0.0, 0.05), (-1.765, 0.3512, -0.05), (-1.765, 0.3512, 0.05), (-1.663, 0.6888, -0.05), (-1.663, 0.6888, 0.05), (-1.497, 1.0, -0.05), (-1.497, 1.0, 0.05), (-1.273, 1.273, -0.05), (-1.273, 1.273, 0.05), (-1.0, 1.497, -0.05), (-1.0, 1.497, 0.05), (-0.6888, 1.663, -0.05), (-0.6888, 1.663, 0.05), (-0.3512, 1.765, -0.05), (-0.3512, 1.765, 0.05)], [], [(0, 1, 3, 2), (2, 3, 5, 4), (4, 5, 7, 6), (6, 7, 9, 8), (8, 9, 11, 10), (10, 11, 13, 12), (12, 13, 15, 14), (14, 15, 17, 16), (16, 17, 19, 18), (18, 19, 21, 20), (20, 21, 23, 22), (22, 23, 25, 24), (24, 25, 27, 26), (26, 27, 29, 28), (28, 29, 31, 30), (30, 31, 33, 32), (32, 33, 35, 34), (34, 35, 37, 36), (36, 37, 39, 38), (38, 39, 41, 40), (40, 41, 43, 42), (42, 43, 45, 44), (44, 45, 47, 46), (46, 47, 49, 48), (48, 49, 51, 50), (50, 51, 53, 52), (52, 53, 55, 54), (54, 55, 57, 56), (56, 57, 59, 58), (58, 59, 61, 60), (3, 1, 63, 61, 59, 57, 55, 53, 51, 49, 47, 45, 43, 41, 39, 37, 35, 33, 31, 29, 27, 25, 23, 21, 19, 17, 15, 13, 11, 9, 7, 5), (60, 61, 63, 62), (62, 63, 1, 0), (0, 2, 4, 6, 8, 10, 12, 14, 16, 18, 20, 22, 24, 26, 28, 30, 32, 34, 36, 38, 40, 42, 44, 46, 48, 50, 52, 54, 56, 58, 60, 62)])
_uv = me_cylinder_017.uv_layers.new(name='UVMap')
_uv.uv.foreach_set('vector', [1.0, 0.5, 1.0, 1.0, 0.9688, 1.0, 0.9688, 0.5, 0.9688, 0.5, 0.9688, 1.0, 0.9375, 1.0, 0.9375, 0.5, 0.9375, 0.5, 0.9375, 1.0, 0.9062, 1.0, 0.9062, 0.5, 0.9062, 0.5, 0.9062, 1.0, 0.875, 1.0, 0.875, 0.5, 0.875, 0.5, 0.875, 1.0, 0.8438, 1.0, 0.8438, 0.5, 0.8438, 0.5, 0.8438, 1.0, 0.8125, 1.0, 0.8125, 0.5, 0.8125, 0.5, 0.8125, 1.0, 0.7812, 1.0, 0.7812, 0.5, 0.7812, 0.5, 0.7812, 1.0, 0.75, 1.0, 0.75, 0.5, 0.75, 0.5, 0.75, 1.0, 0.7188, 1.0, 0.7188, 0.5, 0.7188, 0.5, 0.7188, 1.0, 0.6875, 1.0, 0.6875, 0.5, 0.6875, 0.5, 0.6875, 1.0, 0.6562, 1.0, 0.6562, 0.5, 0.6562, 0.5, 0.6562, 1.0, 0.625, 1.0, 0.625, 0.5, 0.625, 0.5, 0.625, 1.0, 0.5938, 1.0, 0.5938, 0.5, 0.5938, 0.5, 0.5938, 1.0, 0.5625, 1.0, 0.5625, 0.5, 0.5625, 0.5, 0.5625, 1.0, 0.5312, 1.0, 0.5312, 0.5, 0.5312, 0.5, 0.5312, 1.0, 0.5, 1.0, 0.5, 0.5, 0.5, 0.5, 0.5, 1.0, 0.4688, 1.0, 0.4688, 0.5, 0.4688, 0.5, 0.4688, 1.0, 0.4375, 1.0, 0.4375, 0.5, 0.4375, 0.5, 0.4375, 1.0, 0.4062, 1.0, 0.4062, 0.5, 0.4062, 0.5, 0.4062, 1.0, 0.375, 1.0, 0.375, 0.5, 0.375, 0.5, 0.375, 1.0, 0.3438, 1.0, 0.3438, 0.5, 0.3438, 0.5, 0.3438, 1.0, 0.3125, 1.0, 0.3125, 0.5, 0.3125, 0.5, 0.3125, 1.0, 0.2812, 1.0, 0.2812, 0.5, 0.2812, 0.5, 0.2812, 1.0, 0.25, 1.0, 0.25, 0.5, 0.25, 0.5, 0.25, 1.0, 0.2188, 1.0, 0.2188, 0.5, 0.2188, 0.5, 0.2188, 1.0, 0.1875, 1.0, 0.1875, 0.5, 0.1875, 0.5, 0.1875, 1.0, 0.1562, 1.0, 0.1562, 0.5, 0.1562, 0.5, 0.1562, 1.0, 0.125, 1.0, 0.125, 0.5, 0.125, 0.5, 0.125, 1.0, 0.09375, 1.0, 0.09375, 0.5, 0.09375, 0.5, 0.09375, 1.0, 0.0625, 1.0, 0.0625, 0.5, 0.2968, 0.4854, 0.25, 0.49, 0.2032, 0.4854, 0.1582, 0.4717, 0.1167, 0.4496, 0.08029, 0.4197, 0.05045, 0.3833, 0.02827, 0.3418, 0.01461, 0.2968, 0.01, 0.25, 0.01461, 0.2032, 0.02827, 0.1582, 0.05045, 0.1167, 0.08029, 0.08029, 0.1167, 0.05045, 0.1582, 0.02827, 0.2032, 0.01461, 0.25, 0.01, 0.2968, 0.01461, 0.3418, 0.02827, 0.3833, 0.05045, 0.4197, 0.08029, 0.4496, 0.1167, 0.4717, 0.1582, 0.4854, 0.2032, 0.49, 0.25, 0.4854, 0.2968, 0.4717, 0.3418, 0.4496, 0.3833, 0.4197, 0.4197, 0.3833, 0.4496, 0.3418, 0.4717, 0.0625, 0.5, 0.0625, 1.0, 0.03125, 1.0, 0.03125, 0.5, 0.03125, 0.5, 0.03125, 1.0, 0.0, 1.0, 0.0, 0.5, 0.75, 0.49, 0.7968, 0.4854, 0.8418, 0.4717, 0.8833, 0.4496, 0.9197, 0.4197, 0.9496, 0.3833, 0.9717, 0.3418, 0.9854, 0.2968, 0.99, 0.25, 0.9854, 0.2032, 0.9717, 0.1582, 0.9496, 0.1167, 0.9197, 0.08029, 0.8833, 0.05045, 0.8418, 0.02827, 0.7968, 0.01461, 0.75, 0.01, 0.7032, 0.01461, 0.6582, 0.02827, 0.6167, 0.05045, 0.5803, 0.08029, 0.5504, 0.1167, 0.5283, 0.1582, 0.5146, 0.2032, 0.51, 0.25, 0.5146, 0.2968, 0.5283, 0.3418, 0.5504, 0.3833, 0.5803, 0.4197, 0.6167, 0.4496, 0.6582, 0.4717, 0.7032, 0.4854])
me_cylinder_017.update()
me_cylinder_018 = bpy.data.meshes.new('Cylinder.018')
me_cylinder_018.from_pydata([(0.0, 1.9, -1.0), (0.0, 1.9, 1.0), (0.3707, 1.863, -1.0), (0.3707, 1.863, 1.0), (0.7271, 1.755, -1.0), (0.7271, 1.755, 1.0), (1.056, 1.58, -1.0), (1.056, 1.58, 1.0), (1.344, 1.344, -1.0), (1.344, 1.344, 1.0), (1.58, 1.056, -1.0), (1.58, 1.056, 1.0), (1.755, 0.7271, -1.0), (1.755, 0.7271, 1.0), (1.863, 0.3707, -1.0), (1.863, 0.3707, 1.0), (1.9, 0.0, -1.0), (1.9, 0.0, 1.0), (1.863, -0.3707, -1.0), (1.863, -0.3707, 1.0), (1.755, -0.7271, -1.0), (1.755, -0.7271, 1.0), (1.58, -1.056, -1.0), (1.58, -1.056, 1.0), (1.344, -1.344, -1.0), (1.344, -1.344, 1.0), (1.056, -1.58, -1.0), (1.056, -1.58, 1.0), (0.7271, -1.755, -1.0), (0.7271, -1.755, 1.0), (0.3707, -1.863, -1.0), (0.3707, -1.863, 1.0), (0.0, -1.9, -1.0), (0.0, -1.9, 1.0), (-0.3707, -1.863, -1.0), (-0.3707, -1.863, 1.0), (-0.7271, -1.755, -1.0), (-0.7271, -1.755, 1.0), (-1.056, -1.58, -1.0), (-1.056, -1.58, 1.0), (-1.344, -1.344, -1.0), (-1.344, -1.344, 1.0), (-1.58, -1.056, -1.0), (-1.58, -1.056, 1.0), (-1.755, -0.7271, -1.0), (-1.755, -0.7271, 1.0), (-1.863, -0.3707, -1.0), (-1.863, -0.3707, 1.0), (-1.9, 0.0, -1.0), (-1.9, 0.0, 1.0), (-1.863, 0.3707, -1.0), (-1.863, 0.3707, 1.0), (-1.755, 0.7271, -1.0), (-1.755, 0.7271, 1.0), (-1.58, 1.056, -1.0), (-1.58, 1.056, 1.0), (-1.344, 1.344, -1.0), (-1.344, 1.344, 1.0), (-1.056, 1.58, -1.0), (-1.056, 1.58, 1.0), (-0.7271, 1.755, -1.0), (-0.7271, 1.755, 1.0), (-0.3707, 1.863, -1.0), (-0.3707, 1.863, 1.0)], [], [(0, 1, 3, 2), (2, 3, 5, 4), (4, 5, 7, 6), (6, 7, 9, 8), (8, 9, 11, 10), (10, 11, 13, 12), (12, 13, 15, 14), (14, 15, 17, 16), (16, 17, 19, 18), (18, 19, 21, 20), (20, 21, 23, 22), (22, 23, 25, 24), (24, 25, 27, 26), (26, 27, 29, 28), (28, 29, 31, 30), (30, 31, 33, 32), (32, 33, 35, 34), (34, 35, 37, 36), (36, 37, 39, 38), (38, 39, 41, 40), (40, 41, 43, 42), (42, 43, 45, 44), (44, 45, 47, 46), (46, 47, 49, 48), (48, 49, 51, 50), (50, 51, 53, 52), (52, 53, 55, 54), (54, 55, 57, 56), (56, 57, 59, 58), (58, 59, 61, 60), (3, 1, 63, 61, 59, 57, 55, 53, 51, 49, 47, 45, 43, 41, 39, 37, 35, 33, 31, 29, 27, 25, 23, 21, 19, 17, 15, 13, 11, 9, 7, 5), (60, 61, 63, 62), (62, 63, 1, 0), (0, 2, 4, 6, 8, 10, 12, 14, 16, 18, 20, 22, 24, 26, 28, 30, 32, 34, 36, 38, 40, 42, 44, 46, 48, 50, 52, 54, 56, 58, 60, 62)])
_uv = me_cylinder_018.uv_layers.new(name='UVMap')
_uv.uv.foreach_set('vector', [1.0, 0.5, 1.0, 1.0, 0.9688, 1.0, 0.9688, 0.5, 0.9688, 0.5, 0.9688, 1.0, 0.9375, 1.0, 0.9375, 0.5, 0.9375, 0.5, 0.9375, 1.0, 0.9062, 1.0, 0.9062, 0.5, 0.9062, 0.5, 0.9062, 1.0, 0.875, 1.0, 0.875, 0.5, 0.875, 0.5, 0.875, 1.0, 0.8438, 1.0, 0.8438, 0.5, 0.8438, 0.5, 0.8438, 1.0, 0.8125, 1.0, 0.8125, 0.5, 0.8125, 0.5, 0.8125, 1.0, 0.7812, 1.0, 0.7812, 0.5, 0.7812, 0.5, 0.7812, 1.0, 0.75, 1.0, 0.75, 0.5, 0.75, 0.5, 0.75, 1.0, 0.7188, 1.0, 0.7188, 0.5, 0.7188, 0.5, 0.7188, 1.0, 0.6875, 1.0, 0.6875, 0.5, 0.6875, 0.5, 0.6875, 1.0, 0.6562, 1.0, 0.6562, 0.5, 0.6562, 0.5, 0.6562, 1.0, 0.625, 1.0, 0.625, 0.5, 0.625, 0.5, 0.625, 1.0, 0.5938, 1.0, 0.5938, 0.5, 0.5938, 0.5, 0.5938, 1.0, 0.5625, 1.0, 0.5625, 0.5, 0.5625, 0.5, 0.5625, 1.0, 0.5312, 1.0, 0.5312, 0.5, 0.5312, 0.5, 0.5312, 1.0, 0.5, 1.0, 0.5, 0.5, 0.5, 0.5, 0.5, 1.0, 0.4688, 1.0, 0.4688, 0.5, 0.4688, 0.5, 0.4688, 1.0, 0.4375, 1.0, 0.4375, 0.5, 0.4375, 0.5, 0.4375, 1.0, 0.4062, 1.0, 0.4062, 0.5, 0.4062, 0.5, 0.4062, 1.0, 0.375, 1.0, 0.375, 0.5, 0.375, 0.5, 0.375, 1.0, 0.3438, 1.0, 0.3438, 0.5, 0.3438, 0.5, 0.3438, 1.0, 0.3125, 1.0, 0.3125, 0.5, 0.3125, 0.5, 0.3125, 1.0, 0.2812, 1.0, 0.2812, 0.5, 0.2812, 0.5, 0.2812, 1.0, 0.25, 1.0, 0.25, 0.5, 0.25, 0.5, 0.25, 1.0, 0.2188, 1.0, 0.2188, 0.5, 0.2188, 0.5, 0.2188, 1.0, 0.1875, 1.0, 0.1875, 0.5, 0.1875, 0.5, 0.1875, 1.0, 0.1562, 1.0, 0.1562, 0.5, 0.1562, 0.5, 0.1562, 1.0, 0.125, 1.0, 0.125, 0.5, 0.125, 0.5, 0.125, 1.0, 0.09375, 1.0, 0.09375, 0.5, 0.09375, 0.5, 0.09375, 1.0, 0.0625, 1.0, 0.0625, 0.5, 0.2968, 0.4854, 0.25, 0.49, 0.2032, 0.4854, 0.1582, 0.4717, 0.1167, 0.4496, 0.08029, 0.4197, 0.05045, 0.3833, 0.02827, 0.3418, 0.01461, 0.2968, 0.01, 0.25, 0.01461, 0.2032, 0.02827, 0.1582, 0.05045, 0.1167, 0.08029, 0.08029, 0.1167, 0.05045, 0.1582, 0.02827, 0.2032, 0.01461, 0.25, 0.01, 0.2968, 0.01461, 0.3418, 0.02827, 0.3833, 0.05045, 0.4197, 0.08029, 0.4496, 0.1167, 0.4717, 0.1582, 0.4854, 0.2032, 0.49, 0.25, 0.4854, 0.2968, 0.4717, 0.3418, 0.4496, 0.3833, 0.4197, 0.4197, 0.3833, 0.4496, 0.3418, 0.4717, 0.0625, 0.5, 0.0625, 1.0, 0.03125, 1.0, 0.03125, 0.5, 0.03125, 0.5, 0.03125, 1.0, 0.0, 1.0, 0.0, 0.5, 0.75, 0.49, 0.7968, 0.4854, 0.8418, 0.4717, 0.8833, 0.4496, 0.9197, 0.4197, 0.9496, 0.3833, 0.9717, 0.3418, 0.9854, 0.2968, 0.99, 0.25, 0.9854, 0.2032, 0.9717, 0.1582, 0.9496, 0.1167, 0.9197, 0.08029, 0.8833, 0.05045, 0.8418, 0.02827, 0.7968, 0.01461, 0.75, 0.01, 0.7032, 0.01461, 0.6582, 0.02827, 0.6167, 0.05045, 0.5803, 0.08029, 0.5504, 0.1167, 0.5283, 0.1582, 0.5146, 0.2032, 0.51, 0.25, 0.5146, 0.2968, 0.5283, 0.3418, 0.5504, 0.3833, 0.5803, 0.4197, 0.6167, 0.4496, 0.6582, 0.4717, 0.7032, 0.4854])
me_cylinder_018.update()
me_cone_004 = bpy.data.meshes.new('Cone.004')
me_cone_004.from_pydata([(0.0, 1.8, -1.5), (0.3512, 1.765, -1.5), (0.6888, 1.663, -1.5), (1.0, 1.497, -1.5), (1.273, 1.273, -1.5), (1.497, 1.0, -1.5), (1.663, 0.6888, -1.5), (1.765, 0.3512, -1.5), (1.8, 0.0, -1.5), (1.765, -0.3512, -1.5), (1.663, -0.6888, -1.5), (1.497, -1.0, -1.5), (1.273, -1.273, -1.5), (1.0, -1.497, -1.5), (0.6888, -1.663, -1.5), (0.3512, -1.765, -1.5), (0.0, -1.8, -1.5), (-0.3512, -1.765, -1.5), (-0.6888, -1.663, -1.5), (-1.0, -1.497, -1.5), (-1.273, -1.273, -1.5), (-1.497, -1.0, -1.5), (-1.663, -0.6888, -1.5), (-1.765, -0.3512, -1.5), (-1.8, 0.0, -1.5), (-1.765, 0.3512, -1.5), (-1.663, 0.6888, -1.5), (-1.497, 1.0, -1.5), (-1.273, 1.273, -1.5), (-1.0, 1.497, -1.5), (-0.6888, 1.663, -1.5), (-0.3512, 1.765, -1.5), (0.0, 0.0, 1.5)], [], [(0, 32, 1), (1, 32, 2), (2, 32, 3), (3, 32, 4), (4, 32, 5), (5, 32, 6), (6, 32, 7), (7, 32, 8), (8, 32, 9), (9, 32, 10), (10, 32, 11), (11, 32, 12), (12, 32, 13), (13, 32, 14), (14, 32, 15), (15, 32, 16), (16, 32, 17), (17, 32, 18), (18, 32, 19), (19, 32, 20), (20, 32, 21), (21, 32, 22), (22, 32, 23), (23, 32, 24), (24, 32, 25), (25, 32, 26), (26, 32, 27), (27, 32, 28), (28, 32, 29), (29, 32, 30), (0, 1, 2, 3, 4, 5, 6, 7, 8, 9, 10, 11, 12, 13, 14, 15, 16, 17, 18, 19, 20, 21, 22, 23, 24, 25, 26, 27, 28, 29, 30, 31), (30, 32, 31), (31, 32, 0)])
_uv = me_cone_004.uv_layers.new(name='UVMap')
_uv.uv.foreach_set('vector', [0.25, 0.49, 0.25, 0.25, 0.2968, 0.4854, 0.2968, 0.4854, 0.25, 0.25, 0.3418, 0.4717, 0.3418, 0.4717, 0.25, 0.25, 0.3833, 0.4496, 0.3833, 0.4496, 0.25, 0.25, 0.4197, 0.4197, 0.4197, 0.4197, 0.25, 0.25, 0.4496, 0.3833, 0.4496, 0.3833, 0.25, 0.25, 0.4717, 0.3418, 0.4717, 0.3418, 0.25, 0.25, 0.4854, 0.2968, 0.4854, 0.2968, 0.25, 0.25, 0.49, 0.25, 0.49, 0.25, 0.25, 0.25, 0.4854, 0.2032, 0.4854, 0.2032, 0.25, 0.25, 0.4717, 0.1582, 0.4717, 0.1582, 0.25, 0.25, 0.4496, 0.1167, 0.4496, 0.1167, 0.25, 0.25, 0.4197, 0.08029, 0.4197, 0.08029, 0.25, 0.25, 0.3833, 0.05045, 0.3833, 0.05045, 0.25, 0.25, 0.3418, 0.02827, 0.3418, 0.02827, 0.25, 0.25, 0.2968, 0.01461, 0.2968, 0.01461, 0.25, 0.25, 0.25, 0.01, 0.25, 0.01, 0.25, 0.25, 0.2032, 0.01461, 0.2032, 0.01461, 0.25, 0.25, 0.1582, 0.02827, 0.1582, 0.02827, 0.25, 0.25, 0.1167, 0.05045, 0.1167, 0.05045, 0.25, 0.25, 0.08029, 0.08029, 0.08029, 0.08029, 0.25, 0.25, 0.05045, 0.1167, 0.05045, 0.1167, 0.25, 0.25, 0.02827, 0.1582, 0.02827, 0.1582, 0.25, 0.25, 0.01461, 0.2032, 0.01461, 0.2032, 0.25, 0.25, 0.01, 0.25, 0.01, 0.25, 0.25, 0.25, 0.01461, 0.2968, 0.01461, 0.2968, 0.25, 0.25, 0.02827, 0.3418, 0.02827, 0.3418, 0.25, 0.25, 0.05045, 0.3833, 0.05045, 0.3833, 0.25, 0.25, 0.08029, 0.4197, 0.08029, 0.4197, 0.25, 0.25, 0.1167, 0.4496, 0.1167, 0.4496, 0.25, 0.25, 0.1582, 0.4717, 0.75, 0.49, 0.7968, 0.4854, 0.8418, 0.4717, 0.8833, 0.4496, 0.9197, 0.4197, 0.9496, 0.3833, 0.9717, 0.3418, 0.9854, 0.2968, 0.99, 0.25, 0.9854, 0.2032, 0.9717, 0.1582, 0.9496, 0.1167, 0.9197, 0.08029, 0.8833, 0.05045, 0.8418, 0.02827, 0.7968, 0.01461, 0.75, 0.01, 0.7032, 0.01461, 0.6582, 0.02827, 0.6167, 0.05045, 0.5803, 0.08029, 0.5504, 0.1167, 0.5283, 0.1582, 0.5146, 0.2032, 0.51, 0.25, 0.5146, 0.2968, 0.5283, 0.3418, 0.5504, 0.3833, 0.5803, 0.4197, 0.6167, 0.4496, 0.6582, 0.4717, 0.7032, 0.4854, 0.1582, 0.4717, 0.25, 0.25, 0.2032, 0.4854, 0.2032, 0.4854, 0.25, 0.25, 0.25, 0.49])
me_cone_004.update()
me_cylinder_019 = bpy.data.meshes.new('Cylinder.019')
me_cylinder_019.from_pydata([(0.0, 0.6, -1.0), (0.0, 0.6, 1.0), (0.1171, 0.5885, -1.0), (0.1171, 0.5885, 1.0), (0.2296, 0.5543, -1.0), (0.2296, 0.5543, 1.0), (0.3333, 0.4989, -1.0), (0.3333, 0.4989, 1.0), (0.4243, 0.4243, -1.0), (0.4243, 0.4243, 1.0), (0.4989, 0.3333, -1.0), (0.4989, 0.3333, 1.0), (0.5543, 0.2296, -1.0), (0.5543, 0.2296, 1.0), (0.5885, 0.1171, -1.0), (0.5885, 0.1171, 1.0), (0.6, 0.0, -1.0), (0.6, 0.0, 1.0), (0.5885, -0.1171, -1.0), (0.5885, -0.1171, 1.0), (0.5543, -0.2296, -1.0), (0.5543, -0.2296, 1.0), (0.4989, -0.3333, -1.0), (0.4989, -0.3333, 1.0), (0.4243, -0.4243, -1.0), (0.4243, -0.4243, 1.0), (0.3333, -0.4989, -1.0), (0.3333, -0.4989, 1.0), (0.2296, -0.5543, -1.0), (0.2296, -0.5543, 1.0), (0.1171, -0.5885, -1.0), (0.1171, -0.5885, 1.0), (0.0, -0.6, -1.0), (0.0, -0.6, 1.0), (-0.1171, -0.5885, -1.0), (-0.1171, -0.5885, 1.0), (-0.2296, -0.5543, -1.0), (-0.2296, -0.5543, 1.0), (-0.3333, -0.4989, -1.0), (-0.3333, -0.4989, 1.0), (-0.4243, -0.4243, -1.0), (-0.4243, -0.4243, 1.0), (-0.4989, -0.3333, -1.0), (-0.4989, -0.3333, 1.0), (-0.5543, -0.2296, -1.0), (-0.5543, -0.2296, 1.0), (-0.5885, -0.1171, -1.0), (-0.5885, -0.1171, 1.0), (-0.6, 0.0, -1.0), (-0.6, 0.0, 1.0), (-0.5885, 0.1171, -1.0), (-0.5885, 0.1171, 1.0), (-0.5543, 0.2296, -1.0), (-0.5543, 0.2296, 1.0), (-0.4989, 0.3333, -1.0), (-0.4989, 0.3333, 1.0), (-0.4243, 0.4243, -1.0), (-0.4243, 0.4243, 1.0), (-0.3333, 0.4989, -1.0), (-0.3333, 0.4989, 1.0), (-0.2296, 0.5543, -1.0), (-0.2296, 0.5543, 1.0), (-0.1171, 0.5885, -1.0), (-0.1171, 0.5885, 1.0)], [], [(0, 1, 3, 2), (2, 3, 5, 4), (4, 5, 7, 6), (6, 7, 9, 8), (8, 9, 11, 10), (10, 11, 13, 12), (12, 13, 15, 14), (14, 15, 17, 16), (16, 17, 19, 18), (18, 19, 21, 20), (20, 21, 23, 22), (22, 23, 25, 24), (24, 25, 27, 26), (26, 27, 29, 28), (28, 29, 31, 30), (30, 31, 33, 32), (32, 33, 35, 34), (34, 35, 37, 36), (36, 37, 39, 38), (38, 39, 41, 40), (40, 41, 43, 42), (42, 43, 45, 44), (44, 45, 47, 46), (46, 47, 49, 48), (48, 49, 51, 50), (50, 51, 53, 52), (52, 53, 55, 54), (54, 55, 57, 56), (56, 57, 59, 58), (58, 59, 61, 60), (3, 1, 63, 61, 59, 57, 55, 53, 51, 49, 47, 45, 43, 41, 39, 37, 35, 33, 31, 29, 27, 25, 23, 21, 19, 17, 15, 13, 11, 9, 7, 5), (60, 61, 63, 62), (62, 63, 1, 0), (0, 2, 4, 6, 8, 10, 12, 14, 16, 18, 20, 22, 24, 26, 28, 30, 32, 34, 36, 38, 40, 42, 44, 46, 48, 50, 52, 54, 56, 58, 60, 62)])
_uv = me_cylinder_019.uv_layers.new(name='UVMap')
_uv.uv.foreach_set('vector', [1.0, 0.5, 1.0, 1.0, 0.9688, 1.0, 0.9688, 0.5, 0.9688, 0.5, 0.9688, 1.0, 0.9375, 1.0, 0.9375, 0.5, 0.9375, 0.5, 0.9375, 1.0, 0.9062, 1.0, 0.9062, 0.5, 0.9062, 0.5, 0.9062, 1.0, 0.875, 1.0, 0.875, 0.5, 0.875, 0.5, 0.875, 1.0, 0.8438, 1.0, 0.8438, 0.5, 0.8438, 0.5, 0.8438, 1.0, 0.8125, 1.0, 0.8125, 0.5, 0.8125, 0.5, 0.8125, 1.0, 0.7812, 1.0, 0.7812, 0.5, 0.7812, 0.5, 0.7812, 1.0, 0.75, 1.0, 0.75, 0.5, 0.75, 0.5, 0.75, 1.0, 0.7188, 1.0, 0.7188, 0.5, 0.7188, 0.5, 0.7188, 1.0, 0.6875, 1.0, 0.6875, 0.5, 0.6875, 0.5, 0.6875, 1.0, 0.6562, 1.0, 0.6562, 0.5, 0.6562, 0.5, 0.6562, 1.0, 0.625, 1.0, 0.625, 0.5, 0.625, 0.5, 0.625, 1.0, 0.5938, 1.0, 0.5938, 0.5, 0.5938, 0.5, 0.5938, 1.0, 0.5625, 1.0, 0.5625, 0.5, 0.5625, 0.5, 0.5625, 1.0, 0.5312, 1.0, 0.5312, 0.5, 0.5312, 0.5, 0.5312, 1.0, 0.5, 1.0, 0.5, 0.5, 0.5, 0.5, 0.5, 1.0, 0.4688, 1.0, 0.4688, 0.5, 0.4688, 0.5, 0.4688, 1.0, 0.4375, 1.0, 0.4375, 0.5, 0.4375, 0.5, 0.4375, 1.0, 0.4062, 1.0, 0.4062, 0.5, 0.4062, 0.5, 0.4062, 1.0, 0.375, 1.0, 0.375, 0.5, 0.375, 0.5, 0.375, 1.0, 0.3438, 1.0, 0.3438, 0.5, 0.3438, 0.5, 0.3438, 1.0, 0.3125, 1.0, 0.3125, 0.5, 0.3125, 0.5, 0.3125, 1.0, 0.2812, 1.0, 0.2812, 0.5, 0.2812, 0.5, 0.2812, 1.0, 0.25, 1.0, 0.25, 0.5, 0.25, 0.5, 0.25, 1.0, 0.2188, 1.0, 0.2188, 0.5, 0.2188, 0.5, 0.2188, 1.0, 0.1875, 1.0, 0.1875, 0.5, 0.1875, 0.5, 0.1875, 1.0, 0.1562, 1.0, 0.1562, 0.5, 0.1562, 0.5, 0.1562, 1.0, 0.125, 1.0, 0.125, 0.5, 0.125, 0.5, 0.125, 1.0, 0.09375, 1.0, 0.09375, 0.5, 0.09375, 0.5, 0.09375, 1.0, 0.0625, 1.0, 0.0625, 0.5, 0.2968, 0.4854, 0.25, 0.49, 0.2032, 0.4854, 0.1582, 0.4717, 0.1167, 0.4496, 0.08029, 0.4197, 0.05045, 0.3833, 0.02827, 0.3418, 0.01461, 0.2968, 0.01, 0.25, 0.01461, 0.2032, 0.02827, 0.1582, 0.05045, 0.1167, 0.08029, 0.08029, 0.1167, 0.05045, 0.1582, 0.02827, 0.2032, 0.01461, 0.25, 0.01, 0.2968, 0.01461, 0.3418, 0.02827, 0.3833, 0.05045, 0.4197, 0.08029, 0.4496, 0.1167, 0.4717, 0.1582, 0.4854, 0.2032, 0.49, 0.25, 0.4854, 0.2968, 0.4717, 0.3418, 0.4496, 0.3833, 0.4197, 0.4197, 0.3833, 0.4496, 0.3418, 0.4717, 0.0625, 0.5, 0.0625, 1.0, 0.03125, 1.0, 0.03125, 0.5, 0.03125, 0.5, 0.03125, 1.0, 0.0, 1.0, 0.0, 0.5, 0.75, 0.49, 0.7968, 0.4854, 0.8418, 0.4717, 0.8833, 0.4496, 0.9197, 0.4197, 0.9496, 0.3833, 0.9717, 0.3418, 0.9854, 0.2968, 0.99, 0.25, 0.9854, 0.2032, 0.9717, 0.1582, 0.9496, 0.1167, 0.9197, 0.08029, 0.8833, 0.05045, 0.8418, 0.02827, 0.7968, 0.01461, 0.75, 0.01, 0.7032, 0.01461, 0.6582, 0.02827, 0.6167, 0.05045, 0.5803, 0.08029, 0.5504, 0.1167, 0.5283, 0.1582, 0.5146, 0.2032, 0.51, 0.25, 0.5146, 0.2968, 0.5283, 0.3418, 0.5504, 0.3833, 0.5803, 0.4197, 0.6167, 0.4496, 0.6582, 0.4717, 0.7032, 0.4854])
me_cylinder_019.update()
me_cylinder_020 = bpy.data.meshes.new('Cylinder.020')
me_cylinder_020.from_pydata([(0.0, 0.4, -1.0), (0.0, 0.4, 1.0), (0.07804, 0.3923, -1.0), (0.07804, 0.3923, 1.0), (0.1531, 0.3696, -1.0), (0.1531, 0.3696, 1.0), (0.2222, 0.3326, -1.0), (0.2222, 0.3326, 1.0), (0.2828, 0.2828, -1.0), (0.2828, 0.2828, 1.0), (0.3326, 0.2222, -1.0), (0.3326, 0.2222, 1.0), (0.3696, 0.1531, -1.0), (0.3696, 0.1531, 1.0), (0.3923, 0.07804, -1.0), (0.3923, 0.07804, 1.0), (0.4, 0.0, -1.0), (0.4, 0.0, 1.0), (0.3923, -0.07804, -1.0), (0.3923, -0.07804, 1.0), (0.3696, -0.1531, -1.0), (0.3696, -0.1531, 1.0), (0.3326, -0.2222, -1.0), (0.3326, -0.2222, 1.0), (0.2828, -0.2828, -1.0), (0.2828, -0.2828, 1.0), (0.2222, -0.3326, -1.0), (0.2222, -0.3326, 1.0), (0.1531, -0.3696, -1.0), (0.1531, -0.3696, 1.0), (0.07804, -0.3923, -1.0), (0.07804, -0.3923, 1.0), (0.0, -0.4, -1.0), (0.0, -0.4, 1.0), (-0.07804, -0.3923, -1.0), (-0.07804, -0.3923, 1.0), (-0.1531, -0.3696, -1.0), (-0.1531, -0.3696, 1.0), (-0.2222, -0.3326, -1.0), (-0.2222, -0.3326, 1.0), (-0.2828, -0.2828, -1.0), (-0.2828, -0.2828, 1.0), (-0.3326, -0.2222, -1.0), (-0.3326, -0.2222, 1.0), (-0.3696, -0.1531, -1.0), (-0.3696, -0.1531, 1.0), (-0.3923, -0.07804, -1.0), (-0.3923, -0.07804, 1.0), (-0.4, 0.0, -1.0), (-0.4, 0.0, 1.0), (-0.3923, 0.07804, -1.0), (-0.3923, 0.07804, 1.0), (-0.3696, 0.1531, -1.0), (-0.3696, 0.1531, 1.0), (-0.3326, 0.2222, -1.0), (-0.3326, 0.2222, 1.0), (-0.2828, 0.2828, -1.0), (-0.2828, 0.2828, 1.0), (-0.2222, 0.3326, -1.0), (-0.2222, 0.3326, 1.0), (-0.1531, 0.3696, -1.0), (-0.1531, 0.3696, 1.0), (-0.07804, 0.3923, -1.0), (-0.07804, 0.3923, 1.0)], [], [(0, 1, 3, 2), (2, 3, 5, 4), (4, 5, 7, 6), (6, 7, 9, 8), (8, 9, 11, 10), (10, 11, 13, 12), (12, 13, 15, 14), (14, 15, 17, 16), (16, 17, 19, 18), (18, 19, 21, 20), (20, 21, 23, 22), (22, 23, 25, 24), (24, 25, 27, 26), (26, 27, 29, 28), (28, 29, 31, 30), (30, 31, 33, 32), (32, 33, 35, 34), (34, 35, 37, 36), (36, 37, 39, 38), (38, 39, 41, 40), (40, 41, 43, 42), (42, 43, 45, 44), (44, 45, 47, 46), (46, 47, 49, 48), (48, 49, 51, 50), (50, 51, 53, 52), (52, 53, 55, 54), (54, 55, 57, 56), (56, 57, 59, 58), (58, 59, 61, 60), (3, 1, 63, 61, 59, 57, 55, 53, 51, 49, 47, 45, 43, 41, 39, 37, 35, 33, 31, 29, 27, 25, 23, 21, 19, 17, 15, 13, 11, 9, 7, 5), (60, 61, 63, 62), (62, 63, 1, 0), (0, 2, 4, 6, 8, 10, 12, 14, 16, 18, 20, 22, 24, 26, 28, 30, 32, 34, 36, 38, 40, 42, 44, 46, 48, 50, 52, 54, 56, 58, 60, 62)])
_uv = me_cylinder_020.uv_layers.new(name='UVMap')
_uv.uv.foreach_set('vector', [1.0, 0.5, 1.0, 1.0, 0.9688, 1.0, 0.9688, 0.5, 0.9688, 0.5, 0.9688, 1.0, 0.9375, 1.0, 0.9375, 0.5, 0.9375, 0.5, 0.9375, 1.0, 0.9062, 1.0, 0.9062, 0.5, 0.9062, 0.5, 0.9062, 1.0, 0.875, 1.0, 0.875, 0.5, 0.875, 0.5, 0.875, 1.0, 0.8438, 1.0, 0.8438, 0.5, 0.8438, 0.5, 0.8438, 1.0, 0.8125, 1.0, 0.8125, 0.5, 0.8125, 0.5, 0.8125, 1.0, 0.7812, 1.0, 0.7812, 0.5, 0.7812, 0.5, 0.7812, 1.0, 0.75, 1.0, 0.75, 0.5, 0.75, 0.5, 0.75, 1.0, 0.7188, 1.0, 0.7188, 0.5, 0.7188, 0.5, 0.7188, 1.0, 0.6875, 1.0, 0.6875, 0.5, 0.6875, 0.5, 0.6875, 1.0, 0.6562, 1.0, 0.6562, 0.5, 0.6562, 0.5, 0.6562, 1.0, 0.625, 1.0, 0.625, 0.5, 0.625, 0.5, 0.625, 1.0, 0.5938, 1.0, 0.5938, 0.5, 0.5938, 0.5, 0.5938, 1.0, 0.5625, 1.0, 0.5625, 0.5, 0.5625, 0.5, 0.5625, 1.0, 0.5312, 1.0, 0.5312, 0.5, 0.5312, 0.5, 0.5312, 1.0, 0.5, 1.0, 0.5, 0.5, 0.5, 0.5, 0.5, 1.0, 0.4688, 1.0, 0.4688, 0.5, 0.4688, 0.5, 0.4688, 1.0, 0.4375, 1.0, 0.4375, 0.5, 0.4375, 0.5, 0.4375, 1.0, 0.4062, 1.0, 0.4062, 0.5, 0.4062, 0.5, 0.4062, 1.0, 0.375, 1.0, 0.375, 0.5, 0.375, 0.5, 0.375, 1.0, 0.3438, 1.0, 0.3438, 0.5, 0.3438, 0.5, 0.3438, 1.0, 0.3125, 1.0, 0.3125, 0.5, 0.3125, 0.5, 0.3125, 1.0, 0.2812, 1.0, 0.2812, 0.5, 0.2812, 0.5, 0.2812, 1.0, 0.25, 1.0, 0.25, 0.5, 0.25, 0.5, 0.25, 1.0, 0.2188, 1.0, 0.2188, 0.5, 0.2188, 0.5, 0.2188, 1.0, 0.1875, 1.0, 0.1875, 0.5, 0.1875, 0.5, 0.1875, 1.0, 0.1562, 1.0, 0.1562, 0.5, 0.1562, 0.5, 0.1562, 1.0, 0.125, 1.0, 0.125, 0.5, 0.125, 0.5, 0.125, 1.0, 0.09375, 1.0, 0.09375, 0.5, 0.09375, 0.5, 0.09375, 1.0, 0.0625, 1.0, 0.0625, 0.5, 0.2968, 0.4854, 0.25, 0.49, 0.2032, 0.4854, 0.1582, 0.4717, 0.1167, 0.4496, 0.08029, 0.4197, 0.05045, 0.3833, 0.02827, 0.3418, 0.01461, 0.2968, 0.01, 0.25, 0.01461, 0.2032, 0.02827, 0.1582, 0.05045, 0.1167, 0.08029, 0.08029, 0.1167, 0.05045, 0.1582, 0.02827, 0.2032, 0.01461, 0.25, 0.01, 0.2968, 0.01461, 0.3418, 0.02827, 0.3833, 0.05045, 0.4197, 0.08029, 0.4496, 0.1167, 0.4717, 0.1582, 0.4854, 0.2032, 0.49, 0.25, 0.4854, 0.2968, 0.4717, 0.3418, 0.4496, 0.3833, 0.4197, 0.4197, 0.3833, 0.4496, 0.3418, 0.4717, 0.0625, 0.5, 0.0625, 1.0, 0.03125, 1.0, 0.03125, 0.5, 0.03125, 0.5, 0.03125, 1.0, 0.0, 1.0, 0.0, 0.5, 0.75, 0.49, 0.7968, 0.4854, 0.8418, 0.4717, 0.8833, 0.4496, 0.9197, 0.4197, 0.9496, 0.3833, 0.9717, 0.3418, 0.9854, 0.2968, 0.99, 0.25, 0.9854, 0.2032, 0.9717, 0.1582, 0.9496, 0.1167, 0.9197, 0.08029, 0.8833, 0.05045, 0.8418, 0.02827, 0.7968, 0.01461, 0.75, 0.01, 0.7032, 0.01461, 0.6582, 0.02827, 0.6167, 0.05045, 0.5803, 0.08029, 0.5504, 0.1167, 0.5283, 0.1582, 0.5146, 0.2032, 0.51, 0.25, 0.5146, 0.2968, 0.5283, 0.3418, 0.5504, 0.3833, 0.5803, 0.4197, 0.6167, 0.4496, 0.6582, 0.4717, 0.7032, 0.4854])
me_cylinder_020.update()
me_cylinder_021 = bpy.data.meshes.new('Cylinder.021')
me_cylinder_021.from_pydata([(0.0, 0.05, -1.0), (0.0, 0.05, 1.0), (0.009755, 0.04904, -1.0), (0.009755, 0.04904, 1.0), (0.01913, 0.04619, -1.0), (0.01913, 0.04619, 1.0), (0.02778, 0.04157, -1.0), (0.02778, 0.04157, 1.0), (0.03536, 0.03536, -1.0), (0.03536, 0.03536, 1.0), (0.04157, 0.02778, -1.0), (0.04157, 0.02778, 1.0), (0.04619, 0.01913, -1.0), (0.04619, 0.01913, 1.0), (0.04904, 0.009755, -1.0), (0.04904, 0.009755, 1.0), (0.05, 0.0, -1.0), (0.05, 0.0, 1.0), (0.04904, -0.009755, -1.0), (0.04904, -0.009755, 1.0), (0.04619, -0.01913, -1.0), (0.04619, -0.01913, 1.0), (0.04157, -0.02778, -1.0), (0.04157, -0.02778, 1.0), (0.03536, -0.03536, -1.0), (0.03536, -0.03536, 1.0), (0.02778, -0.04157, -1.0), (0.02778, -0.04157, 1.0), (0.01913, -0.04619, -1.0), (0.01913, -0.04619, 1.0), (0.009755, -0.04904, -1.0), (0.009755, -0.04904, 1.0), (0.0, -0.05, -1.0), (0.0, -0.05, 1.0), (-0.009755, -0.04904, -1.0), (-0.009755, -0.04904, 1.0), (-0.01913, -0.04619, -1.0), (-0.01913, -0.04619, 1.0), (-0.02778, -0.04157, -1.0), (-0.02778, -0.04157, 1.0), (-0.03536, -0.03536, -1.0), (-0.03536, -0.03536, 1.0), (-0.04157, -0.02778, -1.0), (-0.04157, -0.02778, 1.0), (-0.04619, -0.01913, -1.0), (-0.04619, -0.01913, 1.0), (-0.04904, -0.009755, -1.0), (-0.04904, -0.009755, 1.0), (-0.05, 0.0, -1.0), (-0.05, 0.0, 1.0), (-0.04904, 0.009755, -1.0), (-0.04904, 0.009755, 1.0), (-0.04619, 0.01913, -1.0), (-0.04619, 0.01913, 1.0), (-0.04157, 0.02778, -1.0), (-0.04157, 0.02778, 1.0), (-0.03536, 0.03536, -1.0), (-0.03536, 0.03536, 1.0), (-0.02778, 0.04157, -1.0), (-0.02778, 0.04157, 1.0), (-0.01913, 0.04619, -1.0), (-0.01913, 0.04619, 1.0), (-0.009755, 0.04904, -1.0), (-0.009755, 0.04904, 1.0)], [], [(0, 1, 3, 2), (2, 3, 5, 4), (4, 5, 7, 6), (6, 7, 9, 8), (8, 9, 11, 10), (10, 11, 13, 12), (12, 13, 15, 14), (14, 15, 17, 16), (16, 17, 19, 18), (18, 19, 21, 20), (20, 21, 23, 22), (22, 23, 25, 24), (24, 25, 27, 26), (26, 27, 29, 28), (28, 29, 31, 30), (30, 31, 33, 32), (32, 33, 35, 34), (34, 35, 37, 36), (36, 37, 39, 38), (38, 39, 41, 40), (40, 41, 43, 42), (42, 43, 45, 44), (44, 45, 47, 46), (46, 47, 49, 48), (48, 49, 51, 50), (50, 51, 53, 52), (52, 53, 55, 54), (54, 55, 57, 56), (56, 57, 59, 58), (58, 59, 61, 60), (3, 1, 63, 61, 59, 57, 55, 53, 51, 49, 47, 45, 43, 41, 39, 37, 35, 33, 31, 29, 27, 25, 23, 21, 19, 17, 15, 13, 11, 9, 7, 5), (60, 61, 63, 62), (62, 63, 1, 0), (0, 2, 4, 6, 8, 10, 12, 14, 16, 18, 20, 22, 24, 26, 28, 30, 32, 34, 36, 38, 40, 42, 44, 46, 48, 50, 52, 54, 56, 58, 60, 62)])
_uv = me_cylinder_021.uv_layers.new(name='UVMap')
_uv.uv.foreach_set('vector', [1.0, 0.5, 1.0, 1.0, 0.9688, 1.0, 0.9688, 0.5, 0.9688, 0.5, 0.9688, 1.0, 0.9375, 1.0, 0.9375, 0.5, 0.9375, 0.5, 0.9375, 1.0, 0.9062, 1.0, 0.9062, 0.5, 0.9062, 0.5, 0.9062, 1.0, 0.875, 1.0, 0.875, 0.5, 0.875, 0.5, 0.875, 1.0, 0.8438, 1.0, 0.8438, 0.5, 0.8438, 0.5, 0.8438, 1.0, 0.8125, 1.0, 0.8125, 0.5, 0.8125, 0.5, 0.8125, 1.0, 0.7812, 1.0, 0.7812, 0.5, 0.7812, 0.5, 0.7812, 1.0, 0.75, 1.0, 0.75, 0.5, 0.75, 0.5, 0.75, 1.0, 0.7188, 1.0, 0.7188, 0.5, 0.7188, 0.5, 0.7188, 1.0, 0.6875, 1.0, 0.6875, 0.5, 0.6875, 0.5, 0.6875, 1.0, 0.6562, 1.0, 0.6562, 0.5, 0.6562, 0.5, 0.6562, 1.0, 0.625, 1.0, 0.625, 0.5, 0.625, 0.5, 0.625, 1.0, 0.5938, 1.0, 0.5938, 0.5, 0.5938, 0.5, 0.5938, 1.0, 0.5625, 1.0, 0.5625, 0.5, 0.5625, 0.5, 0.5625, 1.0, 0.5312, 1.0, 0.5312, 0.5, 0.5312, 0.5, 0.5312, 1.0, 0.5, 1.0, 0.5, 0.5, 0.5, 0.5, 0.5, 1.0, 0.4688, 1.0, 0.4688, 0.5, 0.4688, 0.5, 0.4688, 1.0, 0.4375, 1.0, 0.4375, 0.5, 0.4375, 0.5, 0.4375, 1.0, 0.4062, 1.0, 0.4062, 0.5, 0.4062, 0.5, 0.4062, 1.0, 0.375, 1.0, 0.375, 0.5, 0.375, 0.5, 0.375, 1.0, 0.3438, 1.0, 0.3438, 0.5, 0.3438, 0.5, 0.3438, 1.0, 0.3125, 1.0, 0.3125, 0.5, 0.3125, 0.5, 0.3125, 1.0, 0.2812, 1.0, 0.2812, 0.5, 0.2812, 0.5, 0.2812, 1.0, 0.25, 1.0, 0.25, 0.5, 0.25, 0.5, 0.25, 1.0, 0.2188, 1.0, 0.2188, 0.5, 0.2188, 0.5, 0.2188, 1.0, 0.1875, 1.0, 0.1875, 0.5, 0.1875, 0.5, 0.1875, 1.0, 0.1562, 1.0, 0.1562, 0.5, 0.1562, 0.5, 0.1562, 1.0, 0.125, 1.0, 0.125, 0.5, 0.125, 0.5, 0.125, 1.0, 0.09375, 1.0, 0.09375, 0.5, 0.09375, 0.5, 0.09375, 1.0, 0.0625, 1.0, 0.0625, 0.5, 0.2968, 0.4854, 0.25, 0.49, 0.2032, 0.4854, 0.1582, 0.4717, 0.1167, 0.4496, 0.08029, 0.4197, 0.05045, 0.3833, 0.02827, 0.3418, 0.01461, 0.2968, 0.01, 0.25, 0.01461, 0.2032, 0.02827, 0.1582, 0.05045, 0.1167, 0.08029, 0.08029, 0.1167, 0.05045, 0.1582, 0.02827, 0.2032, 0.01461, 0.25, 0.01, 0.2968, 0.01461, 0.3418, 0.02827, 0.3833, 0.05045, 0.4197, 0.08029, 0.4496, 0.1167, 0.4717, 0.1582, 0.4854, 0.2032, 0.49, 0.25, 0.4854, 0.2968, 0.4717, 0.3418, 0.4496, 0.3833, 0.4197, 0.4197, 0.3833, 0.4496, 0.3418, 0.4717, 0.0625, 0.5, 0.0625, 1.0, 0.03125, 1.0, 0.03125, 0.5, 0.03125, 0.5, 0.03125, 1.0, 0.0, 1.0, 0.0, 0.5, 0.75, 0.49, 0.7968, 0.4854, 0.8418, 0.4717, 0.8833, 0.4496, 0.9197, 0.4197, 0.9496, 0.3833, 0.9717, 0.3418, 0.9854, 0.2968, 0.99, 0.25, 0.9854, 0.2032, 0.9717, 0.1582, 0.9496, 0.1167, 0.9197, 0.08029, 0.8833, 0.05045, 0.8418, 0.02827, 0.7968, 0.01461, 0.75, 0.01, 0.7032, 0.01461, 0.6582, 0.02827, 0.6167, 0.05045, 0.5803, 0.08029, 0.5504, 0.1167, 0.5283, 0.1582, 0.5146, 0.2032, 0.51, 0.25, 0.5146, 0.2968, 0.5283, 0.3418, 0.5504, 0.3833, 0.5803, 0.4197, 0.6167, 0.4496, 0.6582, 0.4717, 0.7032, 0.4854])
me_cylinder_021.update()

# ---- objects
ob_light = bpy.data.objects.new('Light', light_light)
ob_camera = bpy.data.objects.new('Camera', cam_camera)
ob_ssto_spaceplane = bpy.data.objects.new('SSTO_Spaceplane', None)
ob_outer_aeroshell = bpy.data.objects.new('Outer_Aeroshell', me_cylinder_010)
ob_nose_assembly = bpy.data.objects.new('Nose_Assembly', None)
ob_nose_cone_shell = bpy.data.objects.new('Nose_Cone_Shell', me_cone_002)
ob_avionics_bay = bpy.data.objects.new('Avionics_Bay', me_cone_003)
ob_rcs_nose_top = bpy.data.objects.new('RCS_Nose_Top', me_cube_006)
ob_rcs_nose_bottom = bpy.data.objects.new('RCS_Nose_Bottom', me_cube_007)
ob_left_wing = bpy.data.objects.new('Left_Wing', me_cube_008)
ob_rcs_wingtip_l = bpy.data.objects.new('RCS_Wingtip_L', me_cube_009)
ob_right_wing = bpy.data.objects.new('Right_Wing', me_cube_010)
ob_rcs_wingtip_r = bpy.data.objects.new('RCS_Wingtip_R', me_cube_011)
ob_nose_gear = bpy.data.objects.new('Nose_Gear', me_cylinder_011)
ob_crew_cabin = bpy.data.objects.new('Crew_Cabin', me_cylinder_012)
ob_seat_array = bpy.data.objects.new('Seat_Array', me_cube_012)
ob_hygiene_station = bpy.data.objects.new('Hygiene_Station', me_cube_013)
ob_inner_plug_hatch = bpy.data.objects.new('Inner_Plug_Hatch', me_cylinder_013)
ob_ida_docking_ring = bpy.data.objects.new('IDA_Docking_Ring', me_cylinder_014)
ob_dorsal_sliding_door = bpy.data.objects.new('Dorsal_Sliding_Door', me_cube_014)
ob_internal_methane_tank = bpy.data.objects.new('Internal_Methane_Tank', me_cylinder_015)
ob_belly_intake_ramp = bpy.data.objects.new('Belly_Intake_Ramp', me_cube_015)
ob_electric_turbofan = bpy.data.objects.new('Electric_Turbofan', me_cylinder_016)
ob_tungsten_shadow_shield = bpy.data.objects.new('Tungsten_Shadow_Shield', me_cylinder_017)
ob_orbitron_array_matrix = bpy.data.objects.new('Orbitron_Array_Matrix', None)
ob_superconducting_magnet = bpy.data.objects.new('Superconducting_Magnet', me_cylinder_018)
ob_engine_nozzle = bpy.data.objects.new('Engine_Nozzle', me_cone_004)
ob_orbitron_tube_001 = bpy.data.objects.new('Orbitron_Tube_001', None)
ob_anode_shell = bpy.data.objects.new('Anode_Shell', me_cylinder_019)
ob_dec_grid = bpy.data.objects.new('DEC_Grid', me_cylinder_020)
ob_cathode_wire = bpy.data.objects.new('Cathode_Wire', me_cylinder_021)

# ---- transforms, parenting, visibility, modifiers, constraints
ob_light.location = (4.076, 1.005, 5.904)
ob_light.rotation_euler = (0.6503, 0.05522, 1.866)
ob_light.lock_rotations_4d = False
ob_light.empty_display_type = 'ARROWS'
ob_light.color = (0.0, 0.0, 0.0, 0.0)
ob_light.lineart.crease_threshold = 0.0
ob_camera.location = (7.359, -6.926, 4.958)
ob_camera.rotation_euler = (1.109, 0.0, 0.8149)
ob_camera.lock_rotations_4d = False
ob_camera.empty_display_type = 'ARROWS'
ob_camera.color = (0.0, 0.0, 0.0, 0.0)
ob_camera.display_type = 'WIRE'
ob_camera.lineart.crease_threshold = 0.0
ob_ssto_spaceplane.location = (0.0, 0.0, 0.0)
ob_outer_aeroshell.parent = ob_ssto_spaceplane
ob_outer_aeroshell.location = (0.0, 0.0, 0.0)
ob_outer_aeroshell.rotation_euler = (0.0, 1.571, 0.0)
ob_nose_assembly.parent = ob_outer_aeroshell
ob_nose_assembly.location = (0.0, 0.0, 12.0)
ob_nose_assembly.rotation_euler = (0.0, -3.142, 0.0)
ob_nose_cone_shell.parent = ob_nose_assembly
ob_nose_cone_shell.location = (0.0, 0.0, 0.0)
ob_avionics_bay.parent = ob_nose_assembly
ob_avionics_bay.location = (0.0, 0.0, -1.0)
ob_rcs_nose_top.parent = ob_nose_assembly
ob_rcs_nose_top.location = (0.0, 1.8, -1.5)
ob_rcs_nose_top.scale = (0.3, 0.3, 0.3)
ob_rcs_nose_bottom.parent = ob_nose_assembly
ob_rcs_nose_bottom.location = (0.0, -1.8, -1.5)
ob_rcs_nose_bottom.scale = (0.3, 0.3, 0.3)
ob_left_wing.parent = ob_outer_aeroshell
ob_left_wing.location = (0.0, 3.5, -2.0)
ob_left_wing.scale = (8.0, 6.0, 0.2)
ob_rcs_wingtip_l.parent = ob_left_wing
ob_rcs_wingtip_l.location = (0.0, 4.0, 0.0)
ob_rcs_wingtip_l.scale = (0.3, 0.3, 0.3)
ob_right_wing.parent = ob_outer_aeroshell
ob_right_wing.location = (0.0, -3.5, -2.0)
ob_right_wing.scale = (8.0, 6.0, 0.2)
ob_rcs_wingtip_r.parent = ob_right_wing
ob_rcs_wingtip_r.location = (0.0, -4.0, 0.0)
ob_rcs_wingtip_r.scale = (0.3, 0.3, 0.3)
ob_nose_gear.parent = ob_outer_aeroshell
ob_nose_gear.location = (0.8, 0.0, 8.0)
ob_nose_gear.rotation_euler = (1.571, 0.0, 0.0)
ob_crew_cabin.parent = ob_outer_aeroshell
ob_crew_cabin.location = (0.0, 0.0, 8.0)
ob_seat_array.parent = ob_crew_cabin
ob_seat_array.location = (0.0, -0.5, 0.0)
ob_seat_array.scale = (1.5, 2.0, 1.0)
ob_hygiene_station.parent = ob_crew_cabin
ob_hygiene_station.location = (0.0, -0.8, -1.5)
ob_hygiene_station.scale = (0.5, 0.5, 0.5)
ob_inner_plug_hatch.parent = ob_crew_cabin
ob_inner_plug_hatch.location = (-1.8, 0.0, 0.0)
ob_inner_plug_hatch.rotation_euler = (0.0, -1.571, 0.0)
ob_ida_docking_ring.parent = ob_crew_cabin
ob_ida_docking_ring.location = (-1.9, 0.0, 0.0)
ob_ida_docking_ring.rotation_euler = (0.0, -1.571, 0.0)
ob_dorsal_sliding_door.parent = ob_crew_cabin
ob_dorsal_sliding_door.location = (-2.05, 0.0, 0.0)
ob_dorsal_sliding_door.rotation_euler = (0.0, -1.571, 0.0)
ob_dorsal_sliding_door.scale = (2.5, 2.0, 0.1)
ob_internal_methane_tank.parent = ob_outer_aeroshell
ob_internal_methane_tank.location = (0.0, 0.0, -1.0)
ob_belly_intake_ramp.parent = ob_outer_aeroshell
ob_belly_intake_ramp.location = (2.0, 0.0, 2.0)
ob_belly_intake_ramp.rotation_euler = (0.0, -0.1745, 0.0)
ob_belly_intake_ramp.scale = (6.0, 2.0, 0.2)
ob_electric_turbofan.parent = ob_outer_aeroshell
ob_electric_turbofan.location = (1.8, 0.0, -1.5)
ob_tungsten_shadow_shield.parent = ob_outer_aeroshell
ob_tungsten_shadow_shield.location = (0.0, 0.0, -7.8)
ob_orbitron_array_matrix.parent = ob_outer_aeroshell
ob_orbitron_array_matrix.location = (0.0, 0.0, -8.9)
ob_superconducting_magnet.parent = ob_orbitron_array_matrix
ob_superconducting_magnet.location = (0.0, 0.0, 0.0)
ob_engine_nozzle.parent = ob_orbitron_array_matrix
ob_engine_nozzle.location = (0.0, 0.0, -2.5)
ob_engine_nozzle.rotation_euler = (0.0, 3.142, 0.0)
ob_orbitron_tube_001.parent = ob_orbitron_array_matrix
ob_orbitron_tube_001.location = (0.0, 0.0, 0.0)
ob_anode_shell.parent = ob_orbitron_tube_001
ob_anode_shell.location = (0.0, 0.0, 0.0)
ob_dec_grid.parent = ob_orbitron_tube_001
ob_dec_grid.location = (0.0, 0.0, 0.0)
ob_cathode_wire.parent = ob_orbitron_tube_001
ob_cathode_wire.location = (0.0, 0.0, 0.0)

# ---- collection membership
col_collection.objects.link(ob_light)
col_collection.objects.link(ob_camera)
col_collection.objects.link(ob_ssto_spaceplane)
col_collection.objects.link(ob_outer_aeroshell)
col_collection.objects.link(ob_nose_assembly)
col_collection.objects.link(ob_nose_cone_shell)
col_collection.objects.link(ob_avionics_bay)
col_collection.objects.link(ob_rcs_nose_top)
col_collection.objects.link(ob_rcs_nose_bottom)
col_collection.objects.link(ob_left_wing)
col_collection.objects.link(ob_rcs_wingtip_l)
col_collection.objects.link(ob_right_wing)
col_collection.objects.link(ob_rcs_wingtip_r)
col_collection.objects.link(ob_nose_gear)
col_collection.objects.link(ob_crew_cabin)
col_collection.objects.link(ob_seat_array)
col_collection.objects.link(ob_hygiene_station)
col_collection.objects.link(ob_inner_plug_hatch)
col_collection.objects.link(ob_ida_docking_ring)
col_collection.objects.link(ob_dorsal_sliding_door)
col_collection.objects.link(ob_internal_methane_tank)
col_collection.objects.link(ob_belly_intake_ramp)
col_collection.objects.link(ob_electric_turbofan)
col_collection.objects.link(ob_tungsten_shadow_shield)
col_collection.objects.link(ob_orbitron_array_matrix)
col_collection.objects.link(ob_superconducting_magnet)
col_collection.objects.link(ob_engine_nozzle)
col_collection.objects.link(ob_orbitron_tube_001)
col_collection.objects.link(ob_anode_shell)
col_collection.objects.link(ob_dec_grid)
col_collection.objects.link(ob_cathode_wire)

# ---- scene / render settings (as saved in the file)
scene.camera = ob_camera
scene.frame_start = 1; scene.frame_end = 250; scene.frame_set(1)
scene.render.engine = 'BLENDER_EEVEE_NEXT'
scene.render.bake_bias = 0.0
scene.render.bake_samples = 0
scene.cycles.sampling_pattern = 'TABULATED_SOBOL'
scene.eevee.use_volume_custom_range = False
bpy.context.view_layer.update()
